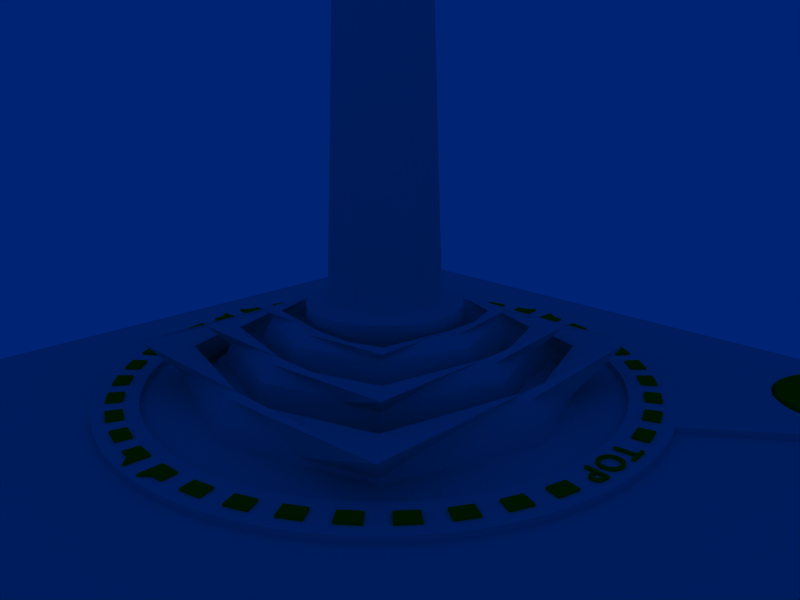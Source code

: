 # Source: atari-2600-joystick.blend  (saved by Blender 2.35.0; exported with 4.5.12 LTS)
import bpy
from mathutils import Matrix  # noqa: F401  (used for matrix-valued properties, if any)

bpy.ops.wm.read_factory_settings(use_empty=True)
scene = bpy.context.scene
scene.name = '1'

# ---- collections
col_collection_1 = bpy.data.collections.new('Collection 1'); scene.collection.children.link(col_collection_1)

# ---- materials (node trees are filled in below, after node groups)
mat_material = bpy.data.materials.new('Material')
mat_material.alpha_threshold = 0.0
mat_material.preview_render_type = 'FLAT'
mat_material.diffuse_color = (1.0, 0.5442, 0.0, 1.0)
mat_material.roughness = 0.5
mat_material.line_color = (0.0, 0.0, 0.0, 1.0)

# ---- material node trees

# ---- world
world_world = bpy.data.worlds.new('World'); scene.world = world_world
world_world.color = (9.098e-05, 0.1385, 0.455)
world_world.use_sun_shadow = False
world_world.sun_shadow_jitter_overblur = 0.0
world_world.cycles.sampling_method = 'MANUAL'
world_world.cycles.sample_map_resolution = 256

# ---- cameras
cam_camera = bpy.data.cameras.new('Camera')
cam_camera.passepartout_alpha = 0.2
cam_camera.clip_end = 100.0
cam_camera.lens = 35.0
cam_camera.ortho_scale = 7.314
cam_camera.show_passepartout = False
cam_camera.show_safe_areas = True
cam_camera.dof.focus_distance = 0.0
cam_camera.dof.aperture_fstop = 128.0

# ---- meshes
me_plane_008 = bpy.data.meshes.new('Plane.008')
me_plane_008.from_pydata([(5.132, 5.09, -1.378), (5.132, -5.173, -1.378), (-5.132, -5.173, -1.378), (-5.132, 5.09, -1.378), (4.098, 4.057, -1.273), (4.098, -4.14, -1.273), (-4.098, -4.14, -1.273), (-4.098, 4.057, -1.273), (-4.098, 4.057, -4.347), (-4.098, -4.14, -4.347), (4.098, -4.14, -4.347), (4.098, 4.057, -4.347), (-5.132, 5.09, -4.242), (-5.132, -5.173, -4.242), (5.132, -5.173, -4.242), (5.132, 5.09, -4.242)], [], [(1, 5, 6, 2), (0, 4, 5, 1), (2, 6, 7, 3), (0, 3, 7, 4), (6, 7, 8, 9), (7, 4, 11, 8), (4, 5, 10, 11), (5, 6, 9, 10), (2, 3, 12, 13), (3, 0, 15, 12), (0, 1, 14, 15), (1, 2, 13, 14), (14, 10, 9, 13), (15, 11, 10, 14), (13, 9, 8, 12), (15, 12, 8, 11)])
me_plane_008.use_remesh_preserve_volume = False
me_plane_008.use_remesh_preserve_attributes = False
me_plane_008.use_mirror_vertex_groups = False
me_plane_008.update()
me_plane_007 = bpy.data.meshes.new('Plane.007')
me_plane_007.from_pydata([(4.05, 4.05, -0.87), (4.05, -4.05, -0.87), (-4.05, -4.05, -0.87), (-4.05, 4.05, -0.87), (3.0, 3.0, -0.875), (3.0, -3.0, -0.875), (-3.0, -3.0, -0.875), (-3.0, 3.0, -0.875), (-3.0, 3.0, -3.125), (-3.0, -3.0, -3.125), (3.0, -3.0, -3.125), (3.0, 3.0, -3.125), (-4.05, 4.05, -3.13), (-4.05, -4.05, -3.13), (4.05, -4.05, -3.13), (4.05, 4.05, -3.13)], [], [(1, 5, 6, 2), (0, 4, 5, 1), (2, 6, 7, 3), (0, 3, 7, 4), (6, 7, 8, 9), (7, 4, 11, 8), (4, 5, 10, 11), (5, 6, 9, 10), (2, 3, 12, 13), (3, 0, 15, 12), (0, 1, 14, 15), (1, 2, 13, 14), (14, 10, 9, 13), (15, 11, 10, 14), (13, 9, 8, 12), (15, 12, 8, 11)])
me_plane_007.use_remesh_preserve_volume = False
me_plane_007.use_remesh_preserve_attributes = False
me_plane_007.use_mirror_vertex_groups = False
me_plane_007.update()
me_plane_006 = bpy.data.meshes.new('Plane.006')
me_plane_006.from_pydata([(3.0, 3.0, -0.2), (3.0, -3.0, -0.2), (-3.0, -3.0, -0.2), (-3.0, 3.0, -0.2), (2.0, 2.0, -0.25), (2.0, -2.0, -0.25), (-2.0, -2.0, -0.25), (-2.0, 2.0, -0.25), (-2.0, 2.0, -1.75), (-2.0, -2.0, -1.75), (2.0, -2.0, -1.75), (2.0, 2.0, -1.75), (-3.0, 3.0, -1.8), (-3.0, -3.0, -1.8), (3.0, -3.0, -1.8), (3.0, 3.0, -1.8)], [], [(1, 5, 6, 2), (0, 4, 5, 1), (2, 6, 7, 3), (0, 3, 7, 4), (6, 7, 8, 9), (7, 4, 11, 8), (4, 5, 10, 11), (5, 6, 9, 10), (2, 3, 12, 13), (3, 0, 15, 12), (0, 1, 14, 15), (1, 2, 13, 14), (14, 10, 9, 13), (15, 11, 10, 14), (13, 9, 8, 12), (15, 12, 8, 11)])
me_plane_006.use_remesh_preserve_volume = False
me_plane_006.use_remesh_preserve_attributes = False
me_plane_006.use_mirror_vertex_groups = False
me_plane_006.update()
me_mesh_002 = bpy.data.meshes.new('Mesh.002')
me_mesh_002.from_pydata([(5.876, -0.4988, 0.2), (5.356, -0.4523, 0.2), (5.349, -0.5271, 0.2), (5.574, -0.5472, 0.2), (5.567, -0.625, 0.2), (5.567, -0.6803, 0.2), (5.578, -0.7258, 0.2), (5.597, -0.7617, 0.2), (5.625, -0.7881, 0.2), (5.658, -0.8053, 0.2), (5.697, -0.8134, 0.2), (5.737, -0.8126, 0.2), (5.774, -0.8025, 0.2), (5.806, -0.7827, 0.2), (5.833, -0.7529, 0.2), (5.851, -0.7125, 0.2), (5.861, -0.6612, 0.2), (5.802, -0.5675, 0.2), (5.794, -0.6553, 0.2), (5.788, -0.6851, 0.2), (5.777, -0.7073, 0.2), (5.763, -0.7227, 0.2), (5.745, -0.7322, 0.2), (5.726, -0.7365, 0.2), (5.707, -0.7367, 0.2), (5.683, -0.7316, 0.2), (5.664, -0.7214, 0.2), (5.649, -0.7064, 0.2), (5.639, -0.6872, 0.2), (5.634, -0.6642, 0.2), (5.634, -0.6378, 0.2), (5.641, -0.5532, 0.2), (5.898, 0.3614, 0.2), (5.86, 0.7963, 0.2), (5.793, 0.7904, 0.2), (5.808, 0.6103, 0.2), (5.355, 0.5707, 0.2), (5.362, 0.496, 0.2), (5.815, 0.5356, 0.2), (5.831, 0.3555, 0.2), (5.613, 0.2498, 0.2), (5.544, 0.241, 0.2), (5.48, 0.2155, 0.2), (5.426, 0.1745, 0.2), (5.383, 0.1192, 0.2), (5.355, 0.05099, 0.2), (5.345, -0.02896, 0.2), (5.355, -0.1113, 0.2), (5.383, -0.1809, 0.2), (5.426, -0.2366, 0.2), (5.481, -0.2776, 0.2), (5.544, -0.3029, 0.2), (5.613, -0.3116, 0.2), (5.683, -0.3027, 0.2), (5.747, -0.277, 0.2), (5.801, -0.2357, 0.2), (5.844, -0.18, 0.2), (5.871, -0.1111, 0.2), (5.881, -0.0305, 0.2), (5.871, 0.04904, 0.2), (5.843, 0.1174, 0.2), (5.801, 0.1731, 0.2), (5.747, 0.2147, 0.2), (5.683, 0.2408, 0.2), (5.613, 0.1725, 0.2), (5.667, 0.1655, 0.2), (5.715, 0.1457, 0.2), (5.755, 0.1146, 0.2), (5.786, 0.07386, 0.2), (5.805, 0.02496, 0.2), (5.812, -0.0305, 0.2), (5.805, -0.08627, 0.2), (5.786, -0.1354, 0.2), (5.755, -0.1763, 0.2), (5.715, -0.2074, 0.2), (5.667, -0.2273, 0.2), (5.613, -0.2342, 0.2), (5.558, -0.2273, 0.2), (5.51, -0.2074, 0.2), (5.47, -0.1763, 0.2), (5.44, -0.1354, 0.2), (5.42, -0.08627, 0.2), (5.414, -0.0305, 0.2), (5.42, 0.02496, 0.2), (5.44, 0.07386, 0.2), (5.47, 0.1146, 0.2), (5.51, 0.1457, 0.2), (5.558, 0.1655, 0.2), (3.439, 4.984, 0.2), (3.818, 4.66, 0.2), (4.17, 4.307, 0.2), (4.493, 3.927, 0.2), (4.786, 3.523, 0.2), (5.046, 3.098, 0.2), (5.272, 2.653, 0.2), (5.463, 2.192, 0.2), (5.616, 1.717, 0.2), (5.732, 1.232, 0.2), (5.729, -1.247, 0.2), (5.612, -1.731, 0.2), (5.458, -2.206, 0.2), (5.266, -2.666, 0.2), (5.039, -3.11, 0.2), (4.778, -3.535, 0.2), (4.484, -3.939, 0.2), (4.16, -4.318, 0.2), (3.807, -4.67, 0.2), (3.427, -4.993, 0.2), (3.023, -5.286, 0.2), (2.598, -5.546, 0.2), (2.153, -5.772, 0.2), (1.692, -5.963, 0.2), (1.217, -6.116, 0.2), (0.7322, -6.232, 0.2), (0.2395, -6.31, 0.2), (-0.2478, -6.534, 0.2), (-0.7701, -6.544, 0.2), (-1.254, -6.308, 0.2), (-1.747, -6.229, 0.2), (-2.231, -6.112, 0.2), (-2.706, -5.958, 0.2), (-3.166, -5.766, 0.2), (-3.61, -5.539, 0.2), (-4.035, -5.278, 0.2), (-4.439, -4.984, 0.2), (-4.818, -4.66, 0.2), (-5.17, -4.307, 0.2), (-5.493, -3.927, 0.2), (-5.786, -3.523, 0.2), (-6.046, -3.098, 0.2), (-6.272, -2.653, 0.2), (-6.463, -2.192, 0.2), (-6.616, -1.717, 0.2), (-6.732, -1.232, 0.2), (-6.81, -0.7395, 0.2), (-7.029, -0.2405, 0.2), (-7.027, 0.26, 0.2), (-6.808, 0.7539, 0.2), (-6.729, 1.247, 0.2), (-6.612, 1.731, 0.2), (-6.458, 2.206, 0.2), (-6.266, 2.666, 0.2), (-6.039, 3.11, 0.2), (-5.778, 3.535, 0.2), (-5.484, 3.939, 0.2), (-5.16, 4.318, 0.2), (-4.807, 4.67, 0.2), (-4.427, 4.993, 0.2), (-4.023, 5.286, 0.2), (-3.598, 5.546, 0.2), (-3.153, 5.772, 0.2), (-2.692, 5.963, 0.2), (-2.217, 6.116, 0.2), (-1.732, 6.232, 0.2), (-1.239, 6.31, 0.2), (-0.7752, 6.524, 0.2), (-0.2269, 6.515, 0.2), (0.2539, 6.308, 0.2), (0.7465, 6.229, 0.2), (1.231, 6.112, 0.2), (1.706, 5.958, 0.2), (2.166, 5.766, 0.2), (2.61, 5.539, 0.2), (3.035, 5.278, 0.2), (2.835, 4.979, 0.2), (2.434, 5.225, 0.2), (2.015, 5.439, 0.2), (1.581, 5.62, 0.2), (1.133, 5.766, 0.2), (0.6758, 5.876, 0.2), (0.2112, 5.95, 0.2), (-0.2579, 5.988, 0.2), (-0.7284, 5.988, 0.2), (-1.198, 5.952, 0.2), (-1.662, 5.879, 0.2), (-2.12, 5.769, 0.2), (-2.568, 5.625, 0.2), (-3.003, 5.445, 0.2), (-3.422, 5.232, 0.2), (-3.824, 4.986, 0.2), (-4.205, 4.71, 0.2), (-4.563, 4.405, 0.2), (-4.896, 4.073, 0.2), (-5.202, 3.715, 0.2), (-5.479, 3.335, 0.2), (-5.725, 2.934, 0.2), (-5.939, 2.515, 0.2), (-6.12, 2.081, 0.2), (-6.266, 1.633, 0.2), (-6.376, 1.176, 0.2), (-6.45, 0.7112, 0.2), (-6.488, 0.2421, 0.2), (-6.488, -0.2284, 0.2), (-6.452, -0.6975, 0.2), (-6.379, -1.162, 0.2), (-6.269, -1.62, 0.2), (-6.125, -2.068, 0.2), (-5.945, -2.503, 0.2), (-5.732, -2.922, 0.2), (-5.486, -3.324, 0.2), (-5.21, -3.705, 0.2), (-4.905, -4.063, 0.2), (-4.573, -4.396, 0.2), (-4.215, -4.702, 0.2), (-3.835, -4.979, 0.2), (-3.434, -5.225, 0.2), (-3.015, -5.439, 0.2), (-2.581, -5.62, 0.2), (-2.133, -5.766, 0.2), (-1.676, -5.876, 0.2), (-1.211, -5.95, 0.2), (-0.7421, -5.988, 0.2), (-0.2716, -5.988, 0.2), (0.1975, -5.952, 0.2), (0.6624, -5.879, 0.2), (1.12, -5.769, 0.2), (1.568, -5.625, 0.2), (2.003, -5.445, 0.2), (2.422, -5.232, 0.2), (2.824, -4.986, 0.2), (3.205, -4.71, 0.2), (3.563, -4.405, 0.2), (3.896, -4.073, 0.2), (4.202, -3.715, 0.2), (4.479, -3.335, 0.2), (4.725, -2.934, 0.2), (4.939, -2.515, 0.2), (5.12, -2.081, 0.2), (5.266, -1.633, 0.2), (5.376, -1.176, 0.2), (5.379, 1.162, 0.2), (5.269, 1.62, 0.2), (5.125, 2.068, 0.2), (4.945, 2.503, 0.2), (4.732, 2.922, 0.2), (4.486, 3.324, 0.2), (4.21, 3.705, 0.2), (3.905, 4.063, 0.2), (3.573, 4.396, 0.2), (3.215, 4.702, 0.2), (-0.9908, 6.329, 0.2), (0.005303, 6.328, 0.2), (-0.009191, -6.329, 0.2), (-1.005, -6.328, 0.2), (-6.829, -0.4908, 0.2), (-6.828, 0.5053, 0.2), (-6.828, 0.5053, -4.619e-07), (-6.829, -0.4908, -4.619e-07), (-1.005, -6.328, -4.619e-07), (-0.009191, -6.329, -4.619e-07), (0.005303, 6.328, -4.619e-07), (-0.9908, 6.329, -4.619e-07), (3.215, 4.702, -4.619e-07), (3.573, 4.396, -4.619e-07), (3.905, 4.063, -4.619e-07), (4.21, 3.705, -4.619e-07), (4.486, 3.324, -4.619e-07), (4.732, 2.922, -4.619e-07), (4.945, 2.503, -4.619e-07), (5.125, 2.068, -4.619e-07), (5.269, 1.62, -4.619e-07), (5.379, 1.162, -4.619e-07), (5.376, -1.176, -4.619e-07), (5.266, -1.633, -4.619e-07), (5.12, -2.081, -4.619e-07), (4.939, -2.515, -4.619e-07), (4.725, -2.934, -4.619e-07), (4.479, -3.335, -4.619e-07), (4.202, -3.715, -4.619e-07), (3.896, -4.073, -4.619e-07), (3.563, -4.405, -4.619e-07), (3.205, -4.71, -4.619e-07), (2.824, -4.986, -4.619e-07), (2.422, -5.232, -4.619e-07), (2.003, -5.445, -4.619e-07), (1.568, -5.625, -4.619e-07), (1.12, -5.769, -4.619e-07), (0.6624, -5.879, -4.619e-07), (0.1975, -5.952, -4.619e-07), (-0.2716, -5.988, -4.619e-07), (-0.7421, -5.988, -4.619e-07), (-1.211, -5.95, -4.619e-07), (-1.676, -5.876, -4.619e-07), (-2.133, -5.766, -4.619e-07), (-2.581, -5.62, -4.619e-07), (-3.015, -5.439, -4.619e-07), (-3.434, -5.225, -4.619e-07), (-3.835, -4.979, -4.619e-07), (-4.215, -4.702, -4.619e-07), (-4.573, -4.396, -4.619e-07), (-4.905, -4.063, -4.619e-07), (-5.21, -3.705, -4.619e-07), (-5.486, -3.324, -4.619e-07), (-5.732, -2.922, -4.619e-07), (-5.945, -2.503, -4.619e-07), (-6.125, -2.068, -4.619e-07), (-6.269, -1.62, -4.619e-07), (-6.379, -1.162, -4.619e-07), (-6.452, -0.6975, -4.619e-07), (-6.488, -0.2284, -4.619e-07), (-6.488, 0.2421, -4.619e-07), (-6.45, 0.7112, -4.619e-07), (-6.376, 1.176, -4.619e-07), (-6.266, 1.633, -4.619e-07), (-6.12, 2.081, -4.619e-07), (-5.939, 2.515, -4.619e-07), (-5.725, 2.934, -4.619e-07), (-5.479, 3.335, -4.619e-07), (-5.202, 3.715, -4.619e-07), (-4.896, 4.073, -4.619e-07), (-4.563, 4.405, -4.619e-07), (-4.205, 4.71, -4.619e-07), (-3.824, 4.986, -4.619e-07), (-3.422, 5.232, -4.619e-07), (-3.003, 5.445, -4.619e-07), (-2.568, 5.625, -4.619e-07), (-2.12, 5.769, -4.619e-07), (-1.662, 5.879, -4.619e-07), (-1.198, 5.952, -4.619e-07), (-0.7284, 5.988, -4.619e-07), (-0.2579, 5.988, -4.619e-07), (0.2112, 5.95, -4.619e-07), (0.6758, 5.876, -4.619e-07), (1.133, 5.766, -4.619e-07), (1.581, 5.62, -4.619e-07), (2.015, 5.439, -4.619e-07), (2.434, 5.225, -4.619e-07), (2.835, 4.979, -4.619e-07), (3.035, 5.278, -4.619e-07), (2.61, 5.539, -4.619e-07), (2.166, 5.766, -4.619e-07), (1.706, 5.958, -4.619e-07), (1.231, 6.112, -4.619e-07), (0.7465, 6.229, -4.619e-07), (0.2539, 6.308, -4.619e-07), (-0.2269, 6.515, -4.619e-07), (-0.7752, 6.524, -4.619e-07), (-1.239, 6.31, -4.619e-07), (-1.732, 6.232, -4.619e-07), (-2.217, 6.116, -4.619e-07), (-2.692, 5.963, -4.619e-07), (-3.153, 5.772, -4.619e-07), (-3.598, 5.546, -4.619e-07), (-4.023, 5.286, -4.619e-07), (-4.427, 4.993, -4.619e-07), (-4.807, 4.67, -4.619e-07), (-5.16, 4.318, -4.619e-07), (-5.484, 3.939, -4.619e-07), (-5.778, 3.535, -4.619e-07), (-6.039, 3.11, -4.619e-07), (-6.266, 2.666, -4.619e-07), (-6.458, 2.206, -4.619e-07), (-6.612, 1.731, -4.619e-07), (-6.729, 1.247, -4.619e-07), (-6.808, 0.7539, -4.619e-07), (-7.027, 0.26, -4.619e-07), (-7.029, -0.2405, -4.619e-07), (-6.81, -0.7395, -4.619e-07), (-6.732, -1.232, -4.619e-07), (-6.616, -1.717, -4.619e-07), (-6.463, -2.192, -4.619e-07), (-6.272, -2.653, -4.619e-07), (-6.046, -3.098, -4.619e-07), (-5.786, -3.523, -4.619e-07), (-5.493, -3.927, -4.619e-07), (-5.17, -4.307, -4.619e-07), (-4.818, -4.66, -4.619e-07), (-4.439, -4.984, -4.619e-07), (-4.035, -5.278, -4.619e-07), (-3.61, -5.539, -4.619e-07), (-3.166, -5.766, -4.619e-07), (-2.706, -5.958, -4.619e-07), (-2.231, -6.112, -4.619e-07), (-1.747, -6.229, -4.619e-07), (-1.254, -6.308, -4.619e-07), (-0.7701, -6.544, -4.619e-07), (-0.2478, -6.534, -4.619e-07), (0.2395, -6.31, -4.619e-07), (0.7322, -6.232, -4.619e-07), (1.217, -6.116, -4.619e-07), (1.692, -5.963, -4.619e-07), (2.153, -5.772, -4.619e-07), (2.598, -5.546, -4.619e-07), (3.023, -5.286, -4.619e-07), (3.427, -4.993, -4.619e-07), (3.807, -4.67, -4.619e-07), (4.16, -4.318, -4.619e-07), (4.484, -3.939, -4.619e-07), (4.778, -3.535, -4.619e-07), (5.039, -3.11, -4.619e-07), (5.266, -2.666, -4.619e-07), (5.458, -2.206, -4.619e-07), (5.612, -1.731, -4.619e-07), (5.729, -1.247, -4.619e-07), (5.732, 1.232, -4.619e-07), (5.616, 1.717, -4.619e-07), (5.463, 2.192, -4.619e-07), (5.272, 2.653, -4.619e-07), (5.046, 3.098, -4.619e-07), (4.786, 3.523, -4.619e-07), (4.493, 3.927, -4.619e-07), (4.17, 4.307, -4.619e-07), (3.818, 4.66, -4.619e-07), (3.439, 4.984, -4.619e-07), (5.558, 0.1655, -4.321e-07), (5.51, 0.1457, -4.321e-07), (5.47, 0.1146, -4.321e-07), (5.44, 0.07386, -4.321e-07), (5.42, 0.02496, -4.321e-07), (5.414, -0.0305, -4.321e-07), (5.42, -0.08627, -4.321e-07), (5.44, -0.1354, -4.321e-07), (5.47, -0.1763, -4.321e-07), (5.51, -0.2074, -4.321e-07), (5.558, -0.2273, -4.321e-07), (5.613, -0.2342, -4.321e-07), (5.667, -0.2273, -4.321e-07), (5.715, -0.2074, -4.321e-07), (5.755, -0.1763, -4.321e-07), (5.786, -0.1354, -4.321e-07), (5.805, -0.08627, -4.321e-07), (5.812, -0.0305, -4.321e-07), (5.805, 0.02496, -4.321e-07), (5.786, 0.07386, -4.321e-07), (5.755, 0.1146, -4.321e-07), (5.715, 0.1457, -4.321e-07), (5.667, 0.1655, -4.321e-07), (5.613, 0.1725, -4.321e-07), (5.683, 0.2408, -4.321e-07), (5.747, 0.2147, -4.321e-07), (5.801, 0.1731, -4.321e-07), (5.843, 0.1174, -4.321e-07), (5.871, 0.04904, -4.321e-07), (5.881, -0.0305, -4.321e-07), (5.871, -0.1111, -4.321e-07), (5.844, -0.18, -4.321e-07), (5.801, -0.2357, -4.321e-07), (5.747, -0.277, -4.321e-07), (5.683, -0.3027, -4.321e-07), (5.613, -0.3116, -4.321e-07), (5.544, -0.3029, -4.321e-07), (5.481, -0.2776, -4.321e-07), (5.426, -0.2366, -4.321e-07), (5.383, -0.1809, -4.321e-07), (5.355, -0.1113, -4.321e-07), (5.345, -0.02896, -4.321e-07), (5.355, 0.05099, -4.321e-07), (5.383, 0.1192, -4.321e-07), (5.426, 0.1745, -4.321e-07), (5.48, 0.2155, -4.321e-07), (5.544, 0.241, -4.321e-07), (5.613, 0.2498, -4.321e-07), (5.831, 0.3555, -4.321e-07), (5.815, 0.5356, -4.321e-07), (5.362, 0.496, -4.321e-07), (5.355, 0.5707, -4.321e-07), (5.808, 0.6103, -4.321e-07), (5.793, 0.7904, -4.321e-07), (5.86, 0.7963, -4.321e-07), (5.898, 0.3614, -4.321e-07), (5.641, -0.5532, -4.321e-07), (5.634, -0.6378, -4.321e-07), (5.634, -0.6642, -4.321e-07), (5.639, -0.6872, -4.321e-07), (5.649, -0.7064, -4.321e-07), (5.664, -0.7214, -4.321e-07), (5.683, -0.7316, -4.321e-07), (5.707, -0.7367, -4.321e-07), (5.726, -0.7365, -4.321e-07), (5.745, -0.7322, -4.321e-07), (5.763, -0.7227, -4.321e-07), (5.777, -0.7073, -4.321e-07), (5.788, -0.6851, -4.321e-07), (5.794, -0.6553, -4.321e-07), (5.802, -0.5675, -4.321e-07), (5.861, -0.6612, -4.321e-07), (5.851, -0.7125, -4.321e-07), (5.833, -0.7529, -4.321e-07), (5.806, -0.7827, -4.321e-07), (5.774, -0.8025, -4.321e-07), (5.737, -0.8126, -4.321e-07), (5.697, -0.8134, -4.321e-07), (5.658, -0.8053, -4.321e-07), (5.625, -0.7881, -4.321e-07), (5.597, -0.7617, -4.321e-07), (5.578, -0.7258, -4.321e-07), (5.567, -0.6803, -4.321e-07), (5.567, -0.625, -4.321e-07), (5.574, -0.5472, -4.321e-07), (5.349, -0.5271, -4.321e-07), (5.356, -0.4523, -4.321e-07), (5.876, -0.4988, -4.321e-07)], [], [(35, 34, 39), (38, 35, 39), (1, 3, 2), (32, 38, 39), (33, 34, 35), (32, 33, 35, 38), (35, 36, 37, 38), (63, 40, 64, 65), (40, 41, 87, 64), (62, 63, 65, 66), (42, 86, 87, 41), (42, 43, 85, 86), (43, 44, 84, 85), (44, 45, 83, 84), (45, 46, 82, 83), (46, 47, 81, 82), (47, 48, 80, 81), (48, 49, 79, 80), (49, 50, 78, 79), (50, 51, 77, 78), (51, 52, 76, 77), (52, 53, 75, 76), (53, 54, 74, 75), (54, 55, 73, 74), (55, 56, 72, 73), (56, 57, 71, 72), (57, 58, 70, 71), (58, 59, 69, 70), (59, 60, 68, 69), (60, 61, 67, 68), (61, 62, 66, 67), (0, 31, 17), (0, 1, 3, 31), (3, 4, 30, 31), (4, 5, 29, 30), (5, 6, 28, 29), (6, 7, 27, 28), (7, 8, 26, 27), (9, 25, 26, 8), (0, 17, 18, 16), (14, 15, 19, 20), (15, 16, 18, 19), (13, 14, 20, 21), (12, 13, 21, 22), (11, 12, 22, 23), (11, 23, 24, 10), (10, 24, 25, 9), (96, 231, 230, 97), (94, 233, 232, 95), (92, 235, 234, 93), (170, 157, 241), (158, 169, 168, 159), (160, 167, 166, 161), (162, 165, 164, 163), (88, 239, 238, 89), (90, 237, 236, 91), (172, 155, 240), (152, 175, 174, 153), (150, 177, 176, 151), (148, 179, 178, 149), (146, 181, 180, 147), (144, 183, 182, 145), (142, 185, 184, 143), (140, 187, 186, 141), (138, 189, 188, 139), (190, 137, 245), (192, 135, 244), (132, 195, 194, 133), (130, 197, 196, 131), (128, 199, 198, 129), (126, 201, 200, 127), (124, 203, 202, 125), (122, 205, 204, 123), (120, 207, 206, 121), (118, 209, 208, 119), (210, 117, 243), (212, 115, 242), (112, 215, 214, 113), (110, 217, 216, 111), (108, 219, 218, 109), (106, 221, 220, 107), (104, 223, 222, 105), (102, 225, 224, 103), (100, 227, 226, 101), (98, 229, 228, 99), (240, 154, 173), (240, 173, 172), (241, 156, 171), (241, 171, 170), (242, 114, 213), (242, 213, 212), (243, 116, 211), (243, 211, 210), (244, 134, 193), (244, 193, 192), (245, 136, 191), (245, 191, 190), (190, 191, 300, 301), (191, 136, 355, 300), (136, 245, 246, 355), (192, 193, 298, 299), (193, 134, 357, 298), (134, 244, 247, 357), (210, 211, 280, 281), (211, 116, 375, 280), (116, 243, 248, 375), (212, 213, 278, 279), (213, 114, 377, 278), (114, 242, 249, 377), (170, 171, 320, 321), (171, 156, 335, 320), (156, 241, 250, 335), (172, 173, 318, 319), (173, 154, 337, 318), (154, 240, 251, 337), (98, 99, 392, 393), (99, 228, 263, 392), (228, 229, 262, 263), (229, 98, 393, 262), (100, 101, 390, 391), (101, 226, 265, 390), (226, 227, 264, 265), (227, 100, 391, 264), (102, 103, 388, 389), (103, 224, 267, 388), (224, 225, 266, 267), (225, 102, 389, 266), (104, 105, 386, 387), (105, 222, 269, 386), (222, 223, 268, 269), (223, 104, 387, 268), (106, 107, 384, 385), (107, 220, 271, 384), (220, 221, 270, 271), (221, 106, 385, 270), (108, 109, 382, 383), (109, 218, 273, 382), (218, 219, 272, 273), (219, 108, 383, 272), (110, 111, 380, 381), (111, 216, 275, 380), (216, 217, 274, 275), (217, 110, 381, 274), (112, 113, 378, 379), (113, 214, 277, 378), (214, 215, 276, 277), (215, 112, 379, 276), (242, 115, 376, 249), (115, 212, 279, 376), (243, 117, 374, 248), (117, 210, 281, 374), (118, 119, 372, 373), (119, 208, 283, 372), (208, 209, 282, 283), (209, 118, 373, 282), (120, 121, 370, 371), (121, 206, 285, 370), (206, 207, 284, 285), (207, 120, 371, 284), (122, 123, 368, 369), (123, 204, 287, 368), (204, 205, 286, 287), (205, 122, 369, 286), (124, 125, 366, 367), (125, 202, 289, 366), (202, 203, 288, 289), (203, 124, 367, 288), (126, 127, 364, 365), (127, 200, 291, 364), (200, 201, 290, 291), (201, 126, 365, 290), (128, 129, 362, 363), (129, 198, 293, 362), (198, 199, 292, 293), (199, 128, 363, 292), (130, 131, 360, 361), (131, 196, 295, 360), (196, 197, 294, 295), (197, 130, 361, 294), (132, 133, 358, 359), (133, 194, 297, 358), (194, 195, 296, 297), (195, 132, 359, 296), (244, 135, 356, 247), (135, 192, 299, 356), (245, 137, 354, 246), (137, 190, 301, 354), (138, 139, 352, 353), (139, 188, 303, 352), (188, 189, 302, 303), (189, 138, 353, 302), (140, 141, 350, 351), (141, 186, 305, 350), (186, 187, 304, 305), (187, 140, 351, 304), (142, 143, 348, 349), (143, 184, 307, 348), (184, 185, 306, 307), (185, 142, 349, 306), (144, 145, 346, 347), (145, 182, 309, 346), (182, 183, 308, 309), (183, 144, 347, 308), (146, 147, 344, 345), (147, 180, 311, 344), (180, 181, 310, 311), (181, 146, 345, 310), (148, 149, 342, 343), (149, 178, 313, 342), (178, 179, 312, 313), (179, 148, 343, 312), (150, 151, 340, 341), (151, 176, 315, 340), (176, 177, 314, 315), (177, 150, 341, 314), (152, 153, 338, 339), (153, 174, 317, 338), (174, 175, 316, 317), (175, 152, 339, 316), (240, 155, 336, 251), (155, 172, 319, 336), (90, 91, 400, 401), (91, 236, 255, 400), (236, 237, 254, 255), (237, 90, 401, 254), (88, 89, 402, 403), (89, 238, 253, 402), (238, 239, 252, 253), (239, 88, 403, 252), (162, 163, 328, 329), (163, 164, 327, 328), (164, 165, 326, 327), (165, 162, 329, 326), (160, 161, 330, 331), (161, 166, 325, 330), (166, 167, 324, 325), (167, 160, 331, 324), (158, 159, 332, 333), (159, 168, 323, 332), (168, 169, 322, 323), (169, 158, 333, 322), (241, 157, 334, 250), (157, 170, 321, 334), (92, 93, 398, 399), (93, 234, 257, 398), (234, 235, 256, 257), (235, 92, 399, 256), (94, 95, 396, 397), (95, 232, 259, 396), (232, 233, 258, 259), (233, 94, 397, 258), (96, 97, 394, 395), (97, 230, 261, 394), (230, 231, 260, 261), (231, 96, 395, 260), (10, 9, 482, 481), (25, 24, 467, 466), (11, 10, 481, 480), (24, 23, 468, 467), (23, 22, 469, 468), (12, 11, 480, 479), (22, 21, 470, 469), (13, 12, 479, 478), (21, 20, 471, 470), (14, 13, 478, 477), (19, 18, 473, 472), (16, 15, 476, 475), (20, 19, 472, 471), (15, 14, 477, 476), (0, 16, 475, 491), (18, 17, 474, 473), (9, 8, 483, 482), (26, 25, 466, 465), (27, 26, 465, 464), (8, 7, 484, 483), (28, 27, 464, 463), (7, 6, 485, 484), (29, 28, 463, 462), (6, 5, 486, 485), (30, 29, 462, 461), (5, 4, 487, 486), (31, 30, 461, 460), (4, 3, 488, 487), (1, 0, 491, 490), (17, 31, 460, 474), (67, 66, 425, 424), (62, 61, 430, 429), (68, 67, 424, 423), (61, 60, 431, 430), (69, 68, 423, 422), (60, 59, 432, 431), (70, 69, 422, 421), (59, 58, 433, 432), (71, 70, 421, 420), (58, 57, 434, 433), (72, 71, 420, 419), (57, 56, 435, 434), (73, 72, 419, 418), (56, 55, 436, 435), (74, 73, 418, 417), (55, 54, 437, 436), (75, 74, 417, 416), (54, 53, 438, 437), (76, 75, 416, 415), (53, 52, 439, 438), (77, 76, 415, 414), (52, 51, 440, 439), (78, 77, 414, 413), (51, 50, 441, 440), (79, 78, 413, 412), (50, 49, 442, 441), (80, 79, 412, 411), (49, 48, 443, 442), (81, 80, 411, 410), (48, 47, 444, 443), (82, 81, 410, 409), (47, 46, 445, 444), (83, 82, 409, 408), (46, 45, 446, 445), (84, 83, 408, 407), (45, 44, 447, 446), (85, 84, 407, 406), (44, 43, 448, 447), (86, 85, 406, 405), (43, 42, 449, 448), (42, 41, 450, 449), (87, 86, 405, 404), (66, 65, 426, 425), (63, 62, 429, 428), (64, 87, 404, 427), (41, 40, 451, 450), (65, 64, 427, 426), (40, 63, 428, 451), (38, 37, 454, 453), (37, 36, 455, 454), (36, 35, 456, 455), (33, 32, 459, 458), (34, 33, 458, 457), (32, 39, 452, 459), (1, 2, 489, 490), (2, 3, 488, 489), (39, 34, 457, 452), (456, 457, 452), (453, 456, 452), (490, 488, 489), (459, 453, 452), (458, 457, 456), (459, 458, 456, 453), (456, 455, 454, 453), (428, 451, 427, 426), (451, 450, 404, 427), (429, 428, 426, 425), (449, 405, 404, 450), (449, 448, 406, 405), (448, 447, 407, 406), (447, 446, 408, 407), (446, 445, 409, 408), (445, 444, 410, 409), (444, 443, 411, 410), (443, 442, 412, 411), (442, 441, 413, 412), (441, 440, 414, 413), (440, 439, 415, 414), (439, 438, 416, 415), (438, 437, 417, 416), (437, 436, 418, 417), (436, 435, 419, 418), (435, 434, 420, 419), (434, 433, 421, 420), (433, 432, 422, 421), (432, 431, 423, 422), (431, 430, 424, 423), (430, 429, 425, 424), (491, 460, 474), (491, 490, 488, 460), (488, 487, 461, 460), (487, 486, 462, 461), (486, 485, 463, 462), (485, 484, 464, 463), (484, 483, 465, 464), (482, 466, 465, 483), (491, 474, 473, 475), (477, 476, 472, 471), (476, 475, 473, 472), (478, 477, 471, 470), (479, 478, 470, 469), (480, 479, 469, 468), (480, 468, 467, 481), (481, 467, 466, 482), (395, 260, 261, 394), (397, 258, 259, 396), (399, 256, 257, 398), (321, 334, 250), (333, 322, 323, 332), (331, 324, 325, 330), (329, 326, 327, 328), (403, 252, 253, 402), (401, 254, 255, 400), (319, 336, 251), (339, 316, 317, 338), (341, 314, 315, 340), (343, 312, 313, 342), (345, 310, 311, 344), (347, 308, 309, 346), (349, 306, 307, 348), (351, 304, 305, 350), (353, 302, 303, 352), (301, 354, 246), (299, 356, 247), (359, 296, 297, 358), (361, 294, 295, 360), (363, 292, 293, 362), (365, 290, 291, 364), (367, 288, 289, 366), (369, 286, 287, 368), (371, 284, 285, 370), (373, 282, 283, 372), (281, 374, 248), (279, 376, 249), (379, 276, 277, 378), (381, 274, 275, 380), (383, 272, 273, 382), (385, 270, 271, 384), (387, 268, 269, 386), (389, 266, 267, 388), (391, 264, 265, 390), (393, 262, 263, 392), (251, 337, 318), (251, 318, 319), (250, 335, 320), (250, 320, 321), (249, 377, 278), (249, 278, 279), (248, 375, 280), (248, 280, 281), (247, 357, 298), (247, 298, 299), (246, 355, 300), (246, 300, 301)])
me_mesh_002.materials.append(mat_material)
me_mesh_002.use_remesh_preserve_volume = False
me_mesh_002.use_remesh_preserve_attributes = False
me_mesh_002.use_mirror_vertex_groups = False
me_mesh_002.update()
me_circle_004 = bpy.data.meshes.new('Circle.004')
me_circle_004.from_pydata([(8.718, 7.068, 0.0), (8.836, 6.933, 0.0), (8.935, 6.784, 0.0), (9.014, 6.624, 0.0), (9.072, 6.454, 0.0), (9.107, 6.279, 0.0), (9.119, 6.1, 0.0), (9.107, 5.921, 0.0), (9.072, 5.746, 0.0), (9.014, 5.576, 0.0), (8.935, 5.416, 0.0), (8.836, 5.267, 0.0), (8.718, 5.132, 0.0), (8.583, 5.014, 0.0), (8.434, 4.915, 0.0), (8.274, 4.836, 0.0), (8.104, 4.778, 0.0), (7.929, 4.743, 0.0), (7.75, 4.731, 0.0), (7.571, 4.743, 0.0), (7.396, 4.778, 0.0), (7.226, 4.836, 0.0), (7.066, 4.915, 0.0), (6.917, 5.014, 0.0), (6.782, 5.132, 0.0), (6.664, 5.267, 0.0), (6.565, 5.416, 0.0), (6.486, 5.576, 0.0), (6.428, 5.746, 0.0), (6.393, 5.921, 0.0), (6.381, 6.1, 0.0), (6.393, 6.279, 0.0), (6.428, 6.454, 0.0), (6.486, 6.624, 0.0), (6.565, 6.784, 0.0), (6.664, 6.933, 0.0), (6.782, 7.068, 0.0), (6.917, 7.186, 0.0), (7.066, 7.285, 0.0), (7.226, 7.364, 0.0), (7.396, 7.422, 0.0), (7.571, 7.457, 0.0), (7.75, 7.469, 0.0), (7.929, 7.457, 0.0), (8.104, 7.422, 0.0), (8.274, 7.364, 0.0), (8.434, 7.285, 0.0), (8.583, 7.186, 0.0), (8.565, 7.162, 0.2), (8.419, 7.259, 0.2), (8.262, 7.337, 0.2), (8.096, 7.393, 0.2), (7.925, 7.427, 0.2), (7.75, 7.438, 0.2), (7.575, 7.427, 0.2), (7.404, 7.393, 0.2), (7.238, 7.337, 0.2), (7.081, 7.259, 0.2), (6.935, 7.162, 0.2), (6.804, 7.046, 0.2), (6.688, 6.915, 0.2), (6.591, 6.769, 0.2), (6.513, 6.612, 0.2), (6.457, 6.446, 0.2), (6.423, 6.275, 0.2), (6.412, 6.1, 0.2), (6.423, 5.925, 0.2), (6.457, 5.754, 0.2), (6.513, 5.588, 0.2), (6.591, 5.431, 0.2), (6.688, 5.285, 0.2), (6.804, 5.154, 0.2), (6.935, 5.038, 0.2), (7.081, 4.941, 0.2), (7.238, 4.863, 0.2), (7.404, 4.807, 0.2), (7.575, 4.773, 0.2), (7.75, 4.762, 0.2), (7.925, 4.773, 0.2), (8.096, 4.807, 0.2), (8.262, 4.863, 0.2), (8.419, 4.941, 0.2), (8.565, 5.038, 0.2), (8.696, 5.154, 0.2), (8.812, 5.285, 0.2), (8.909, 5.431, 0.2), (8.987, 5.588, 0.2), (9.043, 5.754, 0.2), (9.077, 5.925, 0.2), (9.088, 6.1, 0.2), (9.077, 6.275, 0.2), (9.043, 6.446, 0.2), (8.987, 6.612, 0.2), (8.909, 6.769, 0.2), (8.812, 6.915, 0.2), (8.696, 7.046, 0.2), (8.673, 7.023, 0.23), (8.786, 6.895, 0.23), (8.881, 6.753, 0.23), (8.956, 6.6, 0.23), (9.011, 6.438, 0.23), (9.044, 6.27, 0.23), (9.056, 6.1, 0.23), (9.044, 5.93, 0.23), (9.011, 5.762, 0.23), (8.956, 5.6, 0.23), (8.881, 5.447, 0.23), (8.786, 5.305, 0.23), (8.673, 5.177, 0.23), (8.545, 5.064, 0.23), (8.403, 4.969, 0.23), (8.25, 4.894, 0.23), (8.088, 4.839, 0.23), (7.92, 4.806, 0.23), (7.75, 4.794, 0.23), (7.58, 4.806, 0.23), (7.412, 4.839, 0.23), (7.25, 4.894, 0.23), (7.097, 4.969, 0.23), (6.955, 5.064, 0.23), (6.827, 5.177, 0.23), (6.714, 5.305, 0.23), (6.619, 5.447, 0.23), (6.544, 5.6, 0.23), (6.489, 5.762, 0.23), (6.456, 5.93, 0.23), (6.444, 6.1, 0.23), (6.456, 6.27, 0.23), (6.489, 6.438, 0.23), (6.544, 6.6, 0.23), (6.619, 6.753, 0.23), (6.714, 6.895, 0.23), (6.827, 7.023, 0.23), (6.955, 7.136, 0.23), (7.097, 7.231, 0.23), (7.25, 7.306, 0.23), (7.412, 7.361, 0.23), (7.58, 7.394, 0.23), (7.75, 7.406, 0.23), (7.92, 7.394, 0.23), (8.088, 7.361, 0.23), (8.25, 7.306, 0.23), (8.403, 7.231, 0.23), (8.545, 7.136, 0.23), (8.513, 7.094, 0.23), (8.376, 7.185, 0.23), (8.229, 7.257, 0.23), (8.074, 7.31, 0.23), (7.913, 7.342, 0.23), (7.75, 7.353, 0.23), (7.587, 7.342, 0.23), (7.426, 7.31, 0.23), (7.271, 7.257, 0.23), (7.124, 7.185, 0.23), (6.987, 7.094, 0.23), (6.864, 6.986, 0.23), (6.756, 6.863, 0.23), (6.665, 6.726, 0.23), (6.593, 6.579, 0.23), (6.54, 6.424, 0.23), (6.508, 6.263, 0.23), (6.497, 6.1, 0.23), (6.508, 5.937, 0.23), (6.54, 5.776, 0.23), (6.593, 5.621, 0.23), (6.665, 5.474, 0.23), (6.756, 5.337, 0.23), (6.864, 5.214, 0.23), (6.987, 5.106, 0.23), (7.124, 5.015, 0.23), (7.271, 4.943, 0.23), (7.426, 4.89, 0.23), (7.587, 4.858, 0.23), (7.75, 4.847, 0.23), (7.913, 4.858, 0.23), (8.074, 4.89, 0.23), (8.229, 4.943, 0.23), (8.376, 5.015, 0.23), (8.513, 5.106, 0.23), (8.636, 5.214, 0.23), (8.744, 5.337, 0.23), (8.835, 5.474, 0.23), (8.907, 5.621, 0.23), (8.96, 5.776, 0.23), (8.992, 5.937, 0.23), (9.003, 6.1, 0.23), (8.992, 6.263, 0.23), (8.96, 6.424, 0.23), (8.907, 6.579, 0.23), (8.835, 6.726, 0.23), (8.744, 6.863, 0.23), (8.636, 6.986, 0.23), (8.201, 6.551, 0.1), (8.256, 6.488, 0.1), (8.302, 6.419, 0.1), (8.339, 6.344, 0.1), (8.366, 6.265, 0.1), (8.382, 6.183, 0.1), (8.387, 6.1, 0.1), (8.382, 6.017, 0.1), (8.366, 5.935, 0.1), (8.339, 5.856, 0.1), (8.302, 5.781, 0.1), (8.256, 5.712, 0.1), (8.201, 5.649, 0.1), (8.138, 5.594, 0.1), (8.069, 5.548, 0.1), (7.994, 5.511, 0.1), (7.915, 5.484, 0.1), (7.833, 5.468, 0.1), (7.75, 5.463, 0.1), (7.667, 5.468, 0.1), (7.585, 5.484, 0.1), (7.506, 5.511, 0.1), (7.431, 5.548, 0.1), (7.362, 5.594, 0.1), (7.299, 5.649, 0.1), (7.244, 5.712, 0.1), (7.198, 5.781, 0.1), (7.161, 5.856, 0.1), (7.134, 5.935, 0.1), (7.118, 6.017, 0.1), (7.113, 6.1, 0.1), (7.118, 6.183, 0.1), (7.134, 6.265, 0.1), (7.161, 6.344, 0.1), (7.198, 6.419, 0.1), (7.244, 6.488, 0.1), (7.299, 6.551, 0.1), (7.362, 6.606, 0.1), (7.431, 6.652, 0.1), (7.506, 6.689, 0.1), (7.585, 6.716, 0.1), (7.667, 6.732, 0.1), (7.75, 6.737, 0.1), (7.833, 6.732, 0.1), (7.915, 6.716, 0.1), (7.994, 6.689, 0.1), (8.069, 6.652, 0.1), (8.138, 6.606, 0.1), (7.75, 6.1, 0.1)], [], [(0, 47, 48, 95), (47, 46, 49, 48), (46, 45, 50, 49), (45, 44, 51, 50), (44, 43, 52, 51), (43, 42, 53, 52), (42, 41, 54, 53), (41, 40, 55, 54), (40, 39, 56, 55), (39, 38, 57, 56), (38, 37, 58, 57), (37, 36, 59, 58), (36, 35, 60, 59), (35, 34, 61, 60), (34, 33, 62, 61), (33, 32, 63, 62), (32, 31, 64, 63), (31, 30, 65, 64), (30, 29, 66, 65), (29, 28, 67, 66), (28, 27, 68, 67), (27, 26, 69, 68), (26, 25, 70, 69), (25, 24, 71, 70), (24, 23, 72, 71), (23, 22, 73, 72), (22, 21, 74, 73), (21, 20, 75, 74), (20, 19, 76, 75), (19, 18, 77, 76), (18, 17, 78, 77), (17, 16, 79, 78), (16, 15, 80, 79), (15, 14, 81, 80), (14, 13, 82, 81), (13, 12, 83, 82), (12, 11, 84, 83), (11, 10, 85, 84), (10, 9, 86, 85), (9, 8, 87, 86), (8, 7, 88, 87), (7, 6, 89, 88), (6, 5, 90, 89), (5, 4, 91, 90), (4, 3, 92, 91), (3, 2, 93, 92), (2, 1, 94, 93), (1, 0, 95, 94), (94, 95, 96, 97), (93, 94, 97, 98), (92, 93, 98, 99), (91, 92, 99, 100), (90, 91, 100, 101), (89, 90, 101, 102), (88, 89, 102, 103), (87, 88, 103, 104), (86, 87, 104, 105), (85, 86, 105, 106), (84, 85, 106, 107), (83, 84, 107, 108), (82, 83, 108, 109), (81, 82, 109, 110), (80, 81, 110, 111), (79, 80, 111, 112), (78, 79, 112, 113), (77, 78, 113, 114), (76, 77, 114, 115), (75, 76, 115, 116), (74, 75, 116, 117), (73, 74, 117, 118), (72, 73, 118, 119), (71, 72, 119, 120), (70, 71, 120, 121), (69, 70, 121, 122), (68, 69, 122, 123), (67, 68, 123, 124), (66, 67, 124, 125), (65, 66, 125, 126), (64, 65, 126, 127), (63, 64, 127, 128), (62, 63, 128, 129), (61, 62, 129, 130), (60, 61, 130, 131), (59, 60, 131, 132), (58, 59, 132, 133), (57, 58, 133, 134), (56, 57, 134, 135), (55, 56, 135, 136), (54, 55, 136, 137), (53, 54, 137, 138), (52, 53, 138, 139), (51, 52, 139, 140), (50, 51, 140, 141), (49, 50, 141, 142), (48, 49, 142, 143), (95, 48, 143, 96), (96, 143, 144, 191), (143, 142, 145, 144), (142, 141, 146, 145), (141, 140, 147, 146), (140, 139, 148, 147), (139, 138, 149, 148), (138, 137, 150, 149), (137, 136, 151, 150), (136, 135, 152, 151), (135, 134, 153, 152), (134, 133, 154, 153), (133, 132, 155, 154), (132, 131, 156, 155), (131, 130, 157, 156), (130, 129, 158, 157), (129, 128, 159, 158), (128, 127, 160, 159), (127, 126, 161, 160), (126, 125, 162, 161), (125, 124, 163, 162), (124, 123, 164, 163), (123, 122, 165, 164), (122, 121, 166, 165), (121, 120, 167, 166), (120, 119, 168, 167), (119, 118, 169, 168), (118, 117, 170, 169), (117, 116, 171, 170), (116, 115, 172, 171), (115, 114, 173, 172), (114, 113, 174, 173), (113, 112, 175, 174), (112, 111, 176, 175), (111, 110, 177, 176), (110, 109, 178, 177), (109, 108, 179, 178), (108, 107, 180, 179), (107, 106, 181, 180), (106, 105, 182, 181), (105, 104, 183, 182), (104, 103, 184, 183), (103, 102, 185, 184), (102, 101, 186, 185), (101, 100, 187, 186), (100, 99, 188, 187), (99, 98, 189, 188), (98, 97, 190, 189), (97, 96, 191, 190), (190, 191, 192, 193), (189, 190, 193, 194), (188, 189, 194, 195), (187, 188, 195, 196), (186, 187, 196, 197), (185, 186, 197, 198), (184, 185, 198, 199), (183, 184, 199, 200), (182, 183, 200, 201), (181, 182, 201, 202), (180, 181, 202, 203), (179, 180, 203, 204), (178, 179, 204, 205), (177, 178, 205, 206), (176, 177, 206, 207), (175, 176, 207, 208), (174, 175, 208, 209), (173, 174, 209, 210), (172, 173, 210, 211), (171, 172, 211, 212), (170, 171, 212, 213), (169, 170, 213, 214), (168, 169, 214, 215), (167, 168, 215, 216), (166, 167, 216, 217), (165, 166, 217, 218), (164, 165, 218, 219), (163, 164, 219, 220), (162, 163, 220, 221), (161, 162, 221, 222), (160, 161, 222, 223), (159, 160, 223, 224), (158, 159, 224, 225), (157, 158, 225, 226), (156, 157, 226, 227), (155, 156, 227, 228), (154, 155, 228, 229), (153, 154, 229, 230), (152, 153, 230, 231), (151, 152, 231, 232), (150, 151, 232, 233), (149, 150, 233, 234), (148, 149, 234, 235), (147, 148, 235, 236), (146, 147, 236, 237), (145, 146, 237, 238), (144, 145, 238, 239), (191, 144, 239, 192), (192, 239, 240), (239, 238, 240), (238, 237, 240), (237, 236, 240), (236, 235, 240), (235, 234, 240), (234, 233, 240), (233, 232, 240), (232, 231, 240), (231, 230, 240), (230, 229, 240), (229, 228, 240), (228, 227, 240), (227, 226, 240), (226, 225, 240), (225, 224, 240), (224, 223, 240), (223, 222, 240), (222, 221, 240), (221, 220, 240), (220, 219, 240), (219, 218, 240), (218, 217, 240), (217, 216, 240), (216, 215, 240), (215, 214, 240), (214, 213, 240), (213, 212, 240), (212, 211, 240), (211, 210, 240), (210, 209, 240), (209, 208, 240), (208, 207, 240), (207, 206, 240), (206, 205, 240), (205, 204, 240), (204, 203, 240), (203, 202, 240), (202, 201, 240), (201, 200, 240), (200, 199, 240), (199, 198, 240), (198, 197, 240), (197, 196, 240), (196, 195, 240), (195, 194, 240), (194, 193, 240), (193, 192, 240)])
me_circle_004.materials.append(mat_material)
me_circle_004.use_remesh_preserve_volume = False
me_circle_004.use_remesh_preserve_attributes = False
me_circle_004.use_mirror_vertex_groups = False
me_circle_004.update()
me_circle_003 = bpy.data.meshes.new('Circle.003')
me_circle_003.from_pydata([(9.05, 7.4, 0.0), (9.279, 7.121, 0.0), (9.449, 6.804, 0.0), (9.553, 6.459, 0.0), (9.588, 6.1, 0.0), (9.553, 5.741, 0.0), (9.449, 5.396, 0.0), (9.279, 5.079, 0.0), (9.05, 4.8, 0.0), (6.729, 7.629, 0.0), (7.046, 7.799, 0.0), (7.391, 7.903, 0.0), (7.75, 7.938, 0.0), (8.109, 7.903, 0.0), (8.454, 7.799, 0.0), (8.771, 7.629, 0.0), (5.754, 2.252, 0.0), (5.883, 1.854, 0.0), (5.987, 1.45, 0.0), (6.065, 1.04, 0.0), (6.117, 0.6255, 0.0), (6.144, 0.2088, 0.0), (6.144, -0.2088, 0.0), (6.117, -0.6255, 0.0), (6.065, -1.04, 0.0), (5.987, -1.45, 0.0), (5.883, -1.854, 0.0), (5.754, -2.252, 0.0), (5.6, -2.64, 0.0), (5.422, -3.018, 0.0), (5.221, -3.384, 0.0), (4.997, -3.736, 0.0), (4.752, -4.074, 0.0), (4.486, -4.396, 0.0), (4.2, -4.7, 0.0), (3.896, -4.986, 0.0), (3.574, -5.252, 0.0), (3.236, -5.497, 0.0), (2.883, -5.721, 0.0), (2.518, -5.922, 0.0), (2.14, -6.1, 0.0), (1.752, -6.254, 0.0), (1.354, -6.383, 0.0), (0.9499, -6.487, 0.0), (0.5398, -6.565, 0.0), (0.1255, -6.617, 0.0), (-0.2912, -6.644, 0.0), (-0.7088, -6.644, 0.0), (-1.126, -6.617, 0.0), (-1.54, -6.565, 0.0), (-1.95, -6.487, 0.0), (-2.354, -6.383, 0.0), (-2.752, -6.254, 0.0), (-3.14, -6.1, 0.0), (-3.518, -5.922, 0.0), (-3.884, -5.721, 0.0), (-4.236, -5.497, 0.0), (-4.574, -5.252, 0.0), (-4.896, -4.986, 0.0), (-5.2, -4.7, 0.0), (-5.486, -4.396, 0.0), (-5.752, -4.074, 0.0), (-5.997, -3.736, 0.0), (-6.221, -3.383, 0.0), (-6.422, -3.018, 0.0), (-6.6, -2.64, 0.0), (-6.754, -2.252, 0.0), (-6.883, -1.854, 0.0), (-6.987, -1.45, 0.0), (-7.065, -1.04, 0.0), (-7.117, -0.6255, 0.0), (-7.144, -0.2088, 0.0), (-7.144, 0.2088, 0.0), (-7.117, 0.6255, 0.0), (-7.065, 1.04, 0.0), (-6.987, 1.45, 0.0), (-6.883, 1.854, 0.0), (-6.754, 2.252, 0.0), (-6.6, 2.64, 0.0), (-6.422, 3.018, 0.0), (-6.221, 3.384, 0.0), (-5.997, 3.736, 0.0), (-5.752, 4.074, 0.0), (-5.486, 4.396, 0.0), (-5.2, 4.7, 0.0), (-4.896, 4.986, 0.0), (-4.574, 5.252, 0.0), (-4.236, 5.497, 0.0), (-3.883, 5.721, 0.0), (-3.518, 5.922, 0.0), (-3.14, 6.1, 0.0), (-2.752, 6.254, 0.0), (-2.354, 6.383, 0.0), (-1.95, 6.487, 0.0), (-1.54, 6.565, 0.0), (-1.126, 6.617, 0.0), (-0.7088, 6.644, 0.0), (-0.2912, 6.644, 0.0), (0.1255, 6.617, 0.0), (0.5398, 6.565, 0.0), (0.95, 6.487, 0.0), (1.354, 6.383, 0.0), (1.752, 6.254, 0.0), (2.14, 6.1, 0.0), (2.518, 5.922, 0.0), (2.884, 5.721, 0.0), (3.236, 5.497, 0.0), (3.574, 5.252, 0.0), (3.574, 5.252, 0.15), (3.236, 5.497, 0.15), (2.884, 5.721, 0.15), (2.518, 5.922, 0.15), (2.14, 6.1, 0.15), (1.752, 6.254, 0.15), (1.354, 6.383, 0.15), (0.95, 6.487, 0.15), (0.5398, 6.565, 0.15), (0.1255, 6.617, 0.15), (-0.2912, 6.644, 0.15), (-0.7088, 6.644, 0.15), (-1.126, 6.617, 0.15), (-1.54, 6.565, 0.15), (-1.95, 6.487, 0.15), (-2.354, 6.383, 0.15), (-2.752, 6.254, 0.15), (-3.14, 6.1, 0.15), (-3.518, 5.922, 0.15), (-3.883, 5.721, 0.15), (-4.236, 5.497, 0.15), (-4.574, 5.252, 0.15), (-4.896, 4.986, 0.15), (-5.2, 4.7, 0.15), (-5.486, 4.396, 0.15), (-5.752, 4.074, 0.15), (-5.997, 3.736, 0.15), (-6.221, 3.384, 0.15), (-6.422, 3.018, 0.15), (-6.6, 2.64, 0.15), (-6.754, 2.252, 0.15), (-6.883, 1.854, 0.15), (-6.987, 1.45, 0.15), (-7.065, 1.04, 0.15), (-7.117, 0.6255, 0.15), (-7.144, 0.2088, 0.15), (-7.144, -0.2088, 0.15), (-7.117, -0.6255, 0.15), (-7.065, -1.04, 0.15), (-6.987, -1.45, 0.15), (-6.883, -1.854, 0.15), (-6.754, -2.252, 0.15), (-6.6, -2.64, 0.15), (-6.422, -3.018, 0.15), (-6.221, -3.383, 0.15), (-5.997, -3.736, 0.15), (-5.752, -4.074, 0.15), (-5.486, -4.396, 0.15), (-5.2, -4.7, 0.15), (-4.896, -4.986, 0.15), (-4.574, -5.252, 0.15), (-4.236, -5.497, 0.15), (-3.884, -5.721, 0.15), (-3.518, -5.922, 0.15), (-3.14, -6.1, 0.15), (-2.752, -6.254, 0.15), (-2.354, -6.383, 0.15), (-1.95, -6.487, 0.15), (-1.54, -6.565, 0.15), (-1.126, -6.617, 0.15), (-0.7088, -6.644, 0.15), (-0.2912, -6.644, 0.15), (0.1255, -6.617, 0.15), (0.5398, -6.565, 0.15), (0.9499, -6.487, 0.15), (1.354, -6.383, 0.15), (1.752, -6.254, 0.15), (2.14, -6.1, 0.15), (2.518, -5.922, 0.15), (2.883, -5.721, 0.15), (3.236, -5.497, 0.15), (3.574, -5.252, 0.15), (3.896, -4.986, 0.15), (4.2, -4.7, 0.15), (4.486, -4.396, 0.15), (4.752, -4.074, 0.15), (4.997, -3.736, 0.15), (5.221, -3.384, 0.15), (5.422, -3.018, 0.15), (5.6, -2.64, 0.15), (5.754, -2.252, 0.15), (5.883, -1.854, 0.15), (5.987, -1.45, 0.15), (6.065, -1.04, 0.15), (6.117, -0.6255, 0.15), (6.144, -0.2088, 0.15), (6.144, 0.2088, 0.15), (6.117, 0.6255, 0.15), (6.065, 1.04, 0.15), (5.987, 1.45, 0.15), (5.883, 1.854, 0.15), (5.754, 2.252, 0.15), (8.771, 7.629, 0.15), (8.454, 7.799, 0.15), (8.109, 7.903, 0.15), (7.75, 7.938, 0.15), (7.391, 7.903, 0.15), (7.046, 7.799, 0.15), (6.729, 7.629, 0.15), (9.05, 4.8, 0.15), (9.279, 5.079, 0.15), (9.449, 5.396, 0.15), (9.553, 5.741, 0.15), (9.588, 6.1, 0.15), (9.553, 6.459, 0.15), (9.449, 6.804, 0.15), (9.279, 7.121, 0.15), (9.05, 7.4, 0.15), (8.75, 7.1, 0.15), (8.926, 6.886, 0.15), (9.057, 6.641, 0.15), (9.137, 6.376, 0.15), (9.164, 6.1, 0.15), (9.137, 5.824, 0.15), (9.057, 5.559, 0.15), (8.926, 5.314, 0.15), (8.75, 5.1, 0.15), (8.536, 4.924, 0.15), (8.291, 4.793, 0.15), (8.026, 4.713, 0.15), (7.75, 4.686, 0.15), (7.474, 4.713, 0.15), (7.209, 4.793, 0.15), (6.964, 4.924, 0.15), (6.75, 5.1, 0.15), (6.574, 5.314, 0.15), (6.443, 5.559, 0.15), (6.363, 5.824, 0.15), (6.336, 6.1, 0.15), (6.363, 6.376, 0.15), (6.443, 6.641, 0.15), (6.574, 6.886, 0.15), (6.75, 7.1, 0.15), (6.964, 7.276, 0.15), (7.209, 7.407, 0.15), (7.474, 7.487, 0.15), (7.75, 7.514, 0.15), (8.026, 7.487, 0.15), (8.291, 7.407, 0.15), (8.536, 7.276, 0.15), (3.489, 3.989, 0.15), (3.732, 3.731, 0.15), (3.958, 3.458, 0.15), (4.166, 3.171, 0.15), (4.356, 2.872, 0.15), (4.527, 2.561, 0.15), (4.677, 2.241, 0.15), (4.808, 1.911, 0.15), (4.917, 1.574, 0.15), (5.006, 1.231, 0.15), (5.072, 0.8825, 0.15), (5.116, 0.5309, 0.15), (5.139, 0.1772, 0.15), (5.139, -0.1772, 0.15), (5.116, -0.5309, 0.15), (5.072, -0.8825, 0.15), (5.006, -1.231, 0.15), (4.917, -1.574, 0.15), (4.808, -1.911, 0.15), (4.677, -2.241, 0.15), (4.527, -2.561, 0.15), (4.356, -2.872, 0.15), (4.166, -3.171, 0.15), (3.958, -3.458, 0.15), (3.732, -3.731, 0.15), (3.489, -3.989, 0.15), (3.231, -4.232, 0.15), (2.958, -4.458, 0.15), (2.671, -4.666, 0.15), (2.372, -4.856, 0.15), (2.061, -5.027, 0.15), (1.74, -5.178, 0.15), (1.411, -5.308, 0.15), (1.074, -5.417, 0.15), (0.7306, -5.506, 0.15), (0.3825, -5.572, 0.15), (0.0309, -5.616, 0.15), (-0.3228, -5.639, 0.15), (-0.6772, -5.639, 0.15), (-1.031, -5.616, 0.15), (-1.383, -5.572, 0.15), (-1.731, -5.506, 0.15), (-2.074, -5.417, 0.15), (-2.411, -5.308, 0.15), (-2.741, -5.177, 0.15), (-3.061, -5.027, 0.15), (-3.372, -4.856, 0.15), (-3.671, -4.666, 0.15), (-3.958, -4.458, 0.15), (-4.231, -4.232, 0.15), (-4.489, -3.989, 0.15), (-4.732, -3.731, 0.15), (-4.958, -3.458, 0.15), (-5.166, -3.171, 0.15), (-5.356, -2.872, 0.15), (-5.527, -2.561, 0.15), (-5.678, -2.24, 0.15), (-5.808, -1.911, 0.15), (-5.917, -1.574, 0.15), (-6.006, -1.231, 0.15), (-6.072, -0.8825, 0.15), (-6.116, -0.5309, 0.15), (-6.139, -0.1772, 0.15), (-6.139, 0.1772, 0.15), (-6.116, 0.5309, 0.15), (-6.072, 0.8825, 0.15), (-6.006, 1.231, 0.15), (-5.917, 1.574, 0.15), (-5.808, 1.911, 0.15), (-5.677, 2.241, 0.15), (-5.527, 2.561, 0.15), (-5.356, 2.872, 0.15), (-5.166, 3.171, 0.15), (-4.958, 3.458, 0.15), (-4.732, 3.731, 0.15), (-4.489, 3.989, 0.15), (-4.231, 4.232, 0.15), (-3.958, 4.458, 0.15), (-3.671, 4.666, 0.15), (-3.372, 4.856, 0.15), (-3.061, 5.027, 0.15), (-2.74, 5.178, 0.15), (-2.411, 5.308, 0.15), (-2.074, 5.417, 0.15), (-1.731, 5.506, 0.15), (-1.383, 5.572, 0.15), (-1.031, 5.616, 0.15), (-0.6772, 5.639, 0.15), (-0.3228, 5.639, 0.15), (0.03092, 5.616, 0.15), (0.3825, 5.572, 0.15), (0.7307, 5.506, 0.15), (1.074, 5.417, 0.15), (1.411, 5.308, 0.15), (1.741, 5.177, 0.15), (2.061, 5.027, 0.15), (2.372, 4.856, 0.15), (2.671, 4.666, 0.15), (2.958, 4.458, 0.15), (3.231, 4.232, 0.15), (5.151, 6.44, 0.15), (4.363, 5.846, 0.15), (5.94, 7.034, 0.15), (6.334, 7.332, 0.15), (6.137, 7.183, 0.15), (7.402, 3.526, 0.15), (6.578, 2.889, 0.15), (8.226, 4.163, 0.15), (8.638, 4.481, 0.15), (7.402, 3.526, 0.0), (8.226, 4.163, 0.0), (8.638, 4.481, 0.0), (6.578, 2.889, 0.0), (8.432, 4.322, 0.15), (8.432, 4.322, 0.0), (5.151, 6.44, 0.0), (4.363, 5.846, 0.0), (5.94, 7.034, 0.0), (6.334, 7.332, 0.0), (6.137, 7.183, 0.0), (5.209, 3.002, 0.15), (4.936, 3.377, 0.15), (4.119, 4.502, 0.15), (4.391, 4.127, 0.15), (8.504, 7.228, -4.47e-08), (8.269, 7.354, -4.47e-08), (8.015, 7.431, -4.47e-08), (7.75, 7.457, -4.47e-08), (7.485, 7.431, -4.47e-08), (7.231, 7.354, -4.47e-08), (6.996, 7.228, -4.47e-08), (6.791, 7.059, -4.47e-08), (6.622, 6.854, -4.47e-08), (6.496, 6.619, -4.47e-08), (6.419, 6.365, -4.47e-08), (6.393, 6.1, -4.47e-08), (6.419, 5.835, -4.47e-08), (6.496, 5.581, -4.47e-08), (6.622, 5.346, -4.47e-08), (6.791, 5.141, -4.47e-08), (6.996, 4.972, -4.47e-08), (7.231, 4.846, -4.47e-08), (7.485, 4.769, -4.47e-08), (7.75, 4.743, -4.47e-08), (8.015, 4.769, -4.47e-08), (8.269, 4.846, -4.47e-08), (8.504, 4.972, -4.47e-08), (8.709, 5.141, -4.47e-08), (8.878, 5.346, -4.47e-08), (9.004, 5.581, -4.47e-08), (9.081, 5.835, -4.47e-08), (9.107, 6.1, -4.47e-08), (9.081, 6.365, -4.47e-08), (9.004, 6.619, -4.47e-08), (8.878, 6.854, -4.47e-08), (8.709, 7.059, -4.47e-08), (3.231, 4.232, 1.49e-07), (2.958, 4.458, 1.49e-07), (2.671, 4.666, 1.49e-07), (2.372, 4.856, 1.49e-07), (2.061, 5.027, 1.49e-07), (1.741, 5.177, 1.49e-07), (1.411, 5.308, 1.49e-07), (1.074, 5.417, 1.49e-07), (0.7307, 5.506, 1.49e-07), (0.3825, 5.572, 1.49e-07), (0.03092, 5.616, 1.49e-07), (-0.3228, 5.639, 1.49e-07), (-0.6772, 5.639, 1.49e-07), (-1.031, 5.616, 1.49e-07), (-1.383, 5.572, 1.49e-07), (-1.731, 5.506, 1.49e-07), (-2.074, 5.417, 1.49e-07), (-2.411, 5.308, 1.49e-07), (-2.74, 5.178, 1.49e-07), (-3.061, 5.027, 1.49e-07), (-3.372, 4.856, 1.49e-07), (-3.671, 4.666, 1.49e-07), (-3.958, 4.458, 1.49e-07), (-4.231, 4.232, 1.49e-07), (-4.489, 3.989, 1.49e-07), (-4.732, 3.731, 1.49e-07), (-4.958, 3.458, 1.49e-07), (-5.166, 3.171, 1.49e-07), (-5.356, 2.872, 1.49e-07), (-5.527, 2.561, 1.49e-07), (-5.677, 2.241, 1.49e-07), (-5.808, 1.911, 1.49e-07), (-5.917, 1.574, 1.49e-07), (-6.006, 1.231, 1.49e-07), (-6.072, 0.8825, 1.49e-07), (-6.116, 0.5309, 1.49e-07), (-6.139, 0.1772, 1.49e-07), (-6.139, -0.1772, 1.49e-07), (-6.116, -0.5309, 1.49e-07), (-6.072, -0.8825, 1.49e-07), (-6.006, -1.231, 1.49e-07), (-5.917, -1.574, 1.49e-07), (-5.808, -1.911, 1.49e-07), (-5.678, -2.24, 1.49e-07), (-5.527, -2.561, 1.49e-07), (-5.356, -2.872, 1.49e-07), (-5.166, -3.171, 1.49e-07), (-4.958, -3.458, 1.49e-07), (-4.732, -3.731, 1.49e-07), (-4.489, -3.989, 1.49e-07), (-4.231, -4.232, 1.49e-07), (-3.958, -4.458, 1.49e-07), (-3.671, -4.666, 1.49e-07), (-3.372, -4.856, 1.49e-07), (-3.061, -5.027, 1.49e-07), (-2.741, -5.177, 1.49e-07), (-2.411, -5.308, 1.49e-07), (-2.074, -5.417, 1.49e-07), (-1.731, -5.506, 1.49e-07), (-1.383, -5.572, 1.49e-07), (-1.031, -5.616, 1.49e-07), (-0.6772, -5.639, 1.49e-07), (-0.3228, -5.639, 1.49e-07), (0.0309, -5.616, 1.49e-07), (0.3825, -5.572, 1.49e-07), (0.7306, -5.506, 1.49e-07), (1.074, -5.417, 1.49e-07), (1.411, -5.308, 1.49e-07), (1.74, -5.178, 1.49e-07), (2.061, -5.027, 1.49e-07), (2.372, -4.856, 1.49e-07), (2.671, -4.666, 1.49e-07), (2.958, -4.458, 1.49e-07), (3.231, -4.232, 1.49e-07), (3.489, -3.989, 1.49e-07), (3.732, -3.731, 1.49e-07), (3.958, -3.458, 1.49e-07), (4.166, -3.171, 1.49e-07), (4.356, -2.872, 1.49e-07), (4.527, -2.561, 1.49e-07), (4.677, -2.241, 1.49e-07), (4.808, -1.911, 1.49e-07), (4.917, -1.574, 1.49e-07), (5.006, -1.231, 1.49e-07), (5.072, -0.8825, 1.49e-07), (5.116, -0.5309, 1.49e-07), (5.139, -0.1772, 1.49e-07), (5.139, 0.1772, 1.49e-07), (5.116, 0.5309, 1.49e-07), (5.072, 0.8825, 1.49e-07), (5.006, 1.231, 1.49e-07), (4.917, 1.574, 1.49e-07), (4.808, 1.911, 1.49e-07), (4.677, 2.241, 1.49e-07), (4.527, 2.561, 1.49e-07), (4.356, 2.872, 1.49e-07), (4.166, 3.171, 1.49e-07), (3.958, 3.458, 1.49e-07), (3.732, 3.731, 1.49e-07), (3.489, 3.989, 1.49e-07)], [], [(107, 106, 109, 108), (106, 105, 110, 109), (105, 104, 111, 110), (104, 103, 112, 111), (103, 102, 113, 112), (102, 101, 114, 113), (101, 100, 115, 114), (100, 99, 116, 115), (99, 98, 117, 116), (97, 98, 117, 118), (97, 96, 119, 118), (96, 95, 120, 119), (95, 94, 121, 120), (94, 93, 122, 121), (93, 92, 123, 122), (92, 91, 124, 123), (91, 90, 125, 124), (90, 89, 126, 125), (89, 88, 127, 126), (88, 87, 128, 127), (87, 86, 129, 128), (86, 85, 130, 129), (85, 84, 131, 130), (84, 83, 132, 131), (83, 82, 133, 132), (82, 81, 134, 133), (81, 80, 135, 134), (80, 79, 136, 135), (79, 78, 137, 136), (78, 77, 138, 137), (76, 77, 138, 139), (76, 75, 140, 139), (75, 74, 141, 140), (74, 73, 142, 141), (73, 72, 143, 142), (72, 71, 144, 143), (71, 70, 145, 144), (69, 70, 145, 146), (69, 68, 147, 146), (68, 67, 148, 147), (67, 66, 149, 148), (66, 65, 150, 149), (65, 64, 151, 150), (64, 63, 152, 151), (63, 62, 153, 152), (62, 61, 154, 153), (61, 60, 155, 154), (60, 59, 156, 155), (59, 58, 157, 156), (58, 57, 158, 157), (56, 57, 158, 159), (56, 55, 160, 159), (55, 54, 161, 160), (54, 53, 162, 161), (53, 52, 163, 162), (52, 51, 164, 163), (51, 50, 165, 164), (50, 49, 166, 165), (49, 48, 167, 166), (48, 47, 168, 167), (47, 46, 169, 168), (45, 46, 169, 170), (45, 44, 171, 170), (44, 43, 172, 171), (43, 42, 173, 172), (42, 41, 174, 173), (41, 40, 175, 174), (40, 39, 176, 175), (39, 38, 177, 176), (38, 37, 178, 177), (37, 36, 179, 178), (35, 36, 179, 180), (35, 34, 181, 180), (34, 33, 182, 181), (33, 32, 183, 182), (32, 31, 184, 183), (31, 30, 185, 184), (30, 29, 186, 185), (29, 28, 187, 186), (28, 27, 188, 187), (27, 26, 189, 188), (26, 25, 190, 189), (25, 24, 191, 190), (24, 23, 192, 191), (23, 22, 193, 192), (22, 21, 194, 193), (21, 20, 195, 194), (19, 20, 195, 196), (19, 18, 197, 196), (17, 18, 197, 198), (17, 16, 199, 198), (15, 0, 215, 200), (15, 14, 201, 200), (14, 13, 202, 201), (13, 12, 203, 202), (12, 11, 204, 203), (10, 11, 204, 205), (10, 9, 206, 205), (8, 7, 208, 207), (7, 6, 209, 208), (5, 6, 209, 210), (5, 4, 211, 210), (4, 3, 212, 211), (3, 2, 213, 212), (1, 2, 213, 214), (1, 0, 215, 214), (214, 215, 216, 217), (200, 247, 216, 215), (200, 201, 246, 247), (213, 214, 217, 218), (212, 213, 218, 219), (211, 212, 219, 220), (201, 202, 245, 246), (202, 203, 244, 245), (205, 206, 241, 242), (204, 205, 242, 243), (203, 204, 243, 244), (210, 211, 220, 221), (209, 210, 221, 222), (208, 209, 222, 223), (207, 208, 223, 224), (108, 109, 345, 346), (109, 110, 344, 345), (110, 111, 343, 344), (111, 112, 342, 343), (112, 113, 341, 342), (113, 114, 340, 341), (114, 115, 339, 340), (115, 116, 338, 339), (116, 117, 337, 338), (117, 118, 336, 337), (118, 119, 335, 336), (119, 120, 334, 335), (120, 121, 333, 334), (121, 122, 332, 333), (122, 123, 331, 332), (123, 124, 330, 331), (206, 351, 240, 241), (239, 240, 351, 352), (238, 239, 352, 350), (237, 238, 350, 348), (236, 237, 348, 349), (207, 224, 225, 356), (353, 357, 358, 355), (353, 354, 360, 357), (16, 360, 354, 199), (355, 358, 362, 361), (225, 226, 361, 356), (356, 361, 362, 359), (8, 207, 356, 359), (226, 227, 355, 361), (227, 228, 353, 355), (228, 229, 354, 353), (199, 354, 229, 230), (107, 108, 349, 364), (348, 363, 364, 349), (348, 350, 365, 363), (9, 366, 351, 206), (350, 352, 367, 365), (351, 366, 367, 352), (199, 230, 231, 368), (108, 235, 236, 349), (108, 370, 234, 235), (233, 234, 370, 371), (231, 232, 369, 368), (232, 233, 371, 369), (108, 346, 347, 370), (248, 371, 370, 347), (248, 249, 371), (249, 250, 371), (250, 251, 371), (251, 369, 371), (251, 252, 369), (252, 253, 369), (253, 254, 368, 369), (199, 368, 254, 255), (198, 199, 255, 256), (197, 198, 256, 257), (196, 197, 257, 258), (195, 196, 258, 259), (194, 195, 259, 260), (193, 194, 260, 261), (192, 193, 261, 262), (191, 192, 262, 263), (190, 191, 263, 264), (189, 190, 264, 265), (188, 189, 265, 266), (187, 188, 266, 267), (186, 187, 267, 268), (185, 186, 268, 269), (184, 185, 269, 270), (183, 184, 270, 271), (182, 183, 271, 272), (181, 182, 272, 273), (180, 181, 273, 274), (179, 180, 274, 275), (178, 179, 275, 276), (177, 178, 276, 277), (176, 177, 277, 278), (175, 176, 278, 279), (174, 175, 279, 280), (173, 174, 280, 281), (172, 173, 281, 282), (171, 172, 282, 283), (170, 171, 283, 284), (169, 170, 284, 285), (168, 169, 285, 286), (167, 168, 286, 287), (166, 167, 287, 288), (165, 166, 288, 289), (164, 165, 289, 290), (163, 164, 290, 291), (124, 125, 329, 330), (125, 126, 328, 329), (126, 127, 327, 328), (127, 128, 326, 327), (128, 129, 325, 326), (129, 130, 324, 325), (130, 131, 323, 324), (131, 132, 322, 323), (132, 133, 321, 322), (133, 134, 320, 321), (134, 135, 319, 320), (135, 136, 318, 319), (136, 137, 317, 318), (137, 138, 316, 317), (138, 139, 315, 316), (139, 140, 314, 315), (140, 141, 313, 314), (141, 142, 312, 313), (142, 143, 311, 312), (143, 144, 310, 311), (144, 145, 309, 310), (145, 146, 308, 309), (146, 147, 307, 308), (147, 148, 306, 307), (148, 149, 305, 306), (149, 150, 304, 305), (151, 152, 302, 303), (150, 151, 303, 304), (152, 153, 301, 302), (153, 154, 300, 301), (154, 155, 299, 300), (155, 156, 298, 299), (156, 157, 297, 298), (157, 158, 296, 297), (158, 159, 295, 296), (159, 160, 294, 295), (160, 161, 293, 294), (161, 162, 292, 293), (162, 163, 291, 292), (233, 232, 387, 386), (232, 231, 388, 387), (234, 233, 386, 385), (235, 234, 385, 384), (236, 235, 384, 383), (231, 230, 389, 388), (230, 229, 390, 389), (229, 228, 391, 390), (228, 227, 392, 391), (227, 226, 393, 392), (226, 225, 394, 393), (225, 224, 395, 394), (237, 236, 383, 382), (238, 237, 382, 381), (239, 238, 381, 380), (240, 239, 380, 379), (241, 240, 379, 378), (224, 223, 396, 395), (223, 222, 397, 396), (222, 221, 398, 397), (221, 220, 399, 398), (244, 243, 376, 375), (243, 242, 377, 376), (242, 241, 378, 377), (245, 244, 375, 374), (246, 245, 374, 373), (220, 219, 400, 399), (219, 218, 401, 400), (218, 217, 402, 401), (247, 246, 373, 372), (216, 247, 372, 403), (217, 216, 403, 402), (292, 291, 460, 459), (293, 292, 459, 458), (294, 293, 458, 457), (295, 294, 457, 456), (296, 295, 456, 455), (297, 296, 455, 454), (298, 297, 454, 453), (299, 298, 453, 452), (300, 299, 452, 451), (301, 300, 451, 450), (302, 301, 450, 449), (304, 303, 448, 447), (303, 302, 449, 448), (305, 304, 447, 446), (306, 305, 446, 445), (307, 306, 445, 444), (308, 307, 444, 443), (309, 308, 443, 442), (310, 309, 442, 441), (311, 310, 441, 440), (312, 311, 440, 439), (313, 312, 439, 438), (314, 313, 438, 437), (315, 314, 437, 436), (316, 315, 436, 435), (317, 316, 435, 434), (318, 317, 434, 433), (319, 318, 433, 432), (320, 319, 432, 431), (321, 320, 431, 430), (322, 321, 430, 429), (323, 322, 429, 428), (324, 323, 428, 427), (325, 324, 427, 426), (326, 325, 426, 425), (327, 326, 425, 424), (328, 327, 424, 423), (329, 328, 423, 422), (330, 329, 422, 421), (291, 290, 461, 460), (290, 289, 462, 461), (289, 288, 463, 462), (288, 287, 464, 463), (287, 286, 465, 464), (286, 285, 466, 465), (285, 284, 467, 466), (284, 283, 468, 467), (283, 282, 469, 468), (282, 281, 470, 469), (281, 280, 471, 470), (280, 279, 472, 471), (279, 278, 473, 472), (278, 277, 474, 473), (277, 276, 475, 474), (276, 275, 476, 475), (275, 274, 477, 476), (274, 273, 478, 477), (273, 272, 479, 478), (272, 271, 480, 479), (271, 270, 481, 480), (270, 269, 482, 481), (269, 268, 483, 482), (268, 267, 484, 483), (267, 266, 485, 484), (266, 265, 486, 485), (265, 264, 487, 486), (264, 263, 488, 487), (263, 262, 489, 488), (262, 261, 490, 489), (261, 260, 491, 490), (260, 259, 492, 491), (259, 258, 493, 492), (258, 257, 494, 493), (257, 256, 495, 494), (256, 255, 496, 495), (255, 254, 497, 496), (254, 253, 498, 497), (253, 252, 499, 498), (252, 251, 500, 499), (251, 250, 501, 500), (250, 249, 502, 501), (249, 248, 503, 502), (248, 347, 404, 503), (347, 346, 405, 404), (331, 330, 421, 420), (332, 331, 420, 419), (333, 332, 419, 418), (334, 333, 418, 417), (335, 334, 417, 416), (336, 335, 416, 415), (337, 336, 415, 414), (338, 337, 414, 413), (339, 338, 413, 412), (340, 339, 412, 411), (341, 340, 411, 410), (342, 341, 410, 409), (343, 342, 409, 408), (344, 343, 408, 407), (345, 344, 407, 406), (346, 345, 406, 405)])
me_circle_003.use_remesh_preserve_volume = False
me_circle_003.use_remesh_preserve_attributes = False
me_circle_003.use_mirror_vertex_groups = False
me_circle_003.update()
me_circle_002 = bpy.data.meshes.new('Circle.002')
me_circle_002.from_pydata([(1.3, 1.3, 0.9995), (1.529, 1.021, 0.9995), (1.699, 0.7036, 0.9995), (1.803, 0.3587, 0.9995), (1.838, 1.388e-07, 0.9995), (1.803, -0.3587, 0.9995), (1.699, -0.7036, 0.9995), (1.529, -1.021, 0.9995), (1.3, -1.3, 0.9995), (1.021, -1.529, 0.9995), (0.7036, -1.699, 0.9995), (0.3587, -1.803, 0.9995), (-5.991e-07, -1.838, 0.9995), (-0.3587, -1.803, 0.9995), (-0.7036, -1.699, 0.9995), (-1.021, -1.529, 0.9995), (-1.3, -1.3, 0.9995), (-1.529, -1.021, 0.9995), (-1.699, -0.7036, 0.9995), (-1.803, -0.3587, 0.9995), (-1.838, 1.775e-06, 0.9995), (-1.803, 0.3587, 0.9995), (-1.699, 0.7036, 0.9995), (-1.529, 1.021, 0.9995), (-1.3, 1.3, 0.9995), (-1.021, 1.529, 0.9995), (-0.7036, 1.699, 0.9995), (-0.3587, 1.803, 0.9995), (2.951e-06, 1.838, 0.9995), (0.3587, 1.803, 0.9995), (0.7036, 1.699, 0.9995), (1.021, 1.529, 0.9995), (1.021, 1.529, 2.0), (0.7036, 1.699, 2.0), (0.3587, 1.803, 2.0), (2.951e-06, 1.838, 2.0), (-0.3587, 1.803, 2.0), (-0.7036, 1.699, 2.0), (-1.021, 1.529, 2.0), (-1.3, 1.3, 2.0), (-1.529, 1.021, 2.0), (-1.699, 0.7036, 2.0), (-1.803, 0.3587, 2.0), (-1.838, 1.775e-06, 2.0), (-1.803, -0.3587, 2.0), (-1.699, -0.7036, 2.0), (-1.529, -1.021, 2.0), (-1.3, -1.3, 2.0), (-1.021, -1.529, 2.0), (-0.7036, -1.699, 2.0), (-0.3587, -1.803, 2.0), (-5.991e-07, -1.838, 2.0), (0.3587, -1.803, 2.0), (0.7036, -1.699, 2.0), (1.021, -1.529, 2.0), (1.3, -1.3, 2.0), (1.529, -1.021, 2.0), (1.699, -0.7036, 2.0), (1.803, -0.3587, 2.0), (1.838, 1.388e-07, 2.0), (1.803, 0.3587, 2.0), (1.699, 0.7036, 2.0), (1.529, 1.021, 2.0), (1.3, 1.3, 2.0), (0.0004036, 8.029e-05, 2.5), (-0.000291, -0.000291, 2.5), (2.349, 3.516, 0.25), (1.618, 3.907, 0.25), (0.8249, 4.147, 0.25), (6.788e-06, 4.228, 0.25), (-0.8249, 4.147, 0.25), (-1.618, 3.907, 0.25), (-2.349, 3.516, 0.25), (-2.99, 2.99, 0.25), (-3.516, 2.349, 0.25), (-3.907, 1.618, 0.25), (-4.147, 0.8249, 0.25), (-4.228, 4.083e-06, 0.25), (-4.147, -0.8249, 0.25), (-3.907, -1.618, 0.25), (-3.516, -2.349, 0.25), (-2.99, -2.99, 0.25), (-2.349, -3.516, 0.25), (-1.618, -3.907, 0.25), (-0.8249, -4.147, 0.25), (-1.378e-06, -4.228, 0.25), (0.8249, -4.147, 0.25), (1.618, -3.907, 0.25), (2.349, -3.516, 0.25), (2.99, -2.99, 0.25), (3.516, -2.349, 0.25), (3.907, -1.618, 0.25), (4.147, -0.8249, 0.25), (4.228, 3.192e-07, 0.25), (4.147, 0.8249, 0.25), (3.907, 1.618, 0.25), (3.516, 2.349, 0.25), (2.99, 2.99, 0.25)], [], [(0, 31, 32, 63), (31, 30, 33, 32), (30, 29, 34, 33), (29, 28, 35, 34), (28, 27, 36, 35), (27, 26, 37, 36), (26, 25, 38, 37), (25, 24, 39, 38), (24, 23, 40, 39), (23, 22, 41, 40), (22, 21, 42, 41), (21, 20, 43, 42), (20, 19, 44, 43), (19, 18, 45, 44), (18, 17, 46, 45), (17, 16, 47, 46), (16, 15, 48, 47), (15, 14, 49, 48), (14, 13, 50, 49), (13, 12, 51, 50), (12, 11, 52, 51), (11, 10, 53, 52), (10, 9, 54, 53), (9, 8, 55, 54), (8, 7, 56, 55), (7, 6, 57, 56), (6, 5, 58, 57), (5, 4, 59, 58), (4, 3, 60, 59), (3, 2, 61, 60), (2, 1, 62, 61), (1, 0, 63, 62), (62, 63, 64), (61, 62, 64), (60, 61, 64), (59, 60, 64, 65), (58, 59, 65), (57, 58, 65), (56, 57, 65), (55, 56, 65), (54, 55, 65), (53, 54, 65), (52, 53, 65), (51, 52, 65), (50, 51, 65), (49, 50, 65), (48, 49, 65), (47, 48, 65), (46, 47, 65), (45, 46, 65), (44, 45, 65), (43, 44, 65), (42, 43, 65), (41, 42, 65), (40, 41, 65), (39, 40, 65), (38, 39, 65), (37, 38, 65), (36, 37, 65), (35, 36, 65), (34, 35, 65, 64), (33, 34, 64), (32, 33, 64), (63, 32, 64), (0, 1, 96, 97), (1, 2, 95, 96), (2, 3, 94, 95), (3, 4, 93, 94), (4, 5, 92, 93), (5, 6, 91, 92), (6, 7, 90, 91), (7, 8, 89, 90), (8, 9, 88, 89), (9, 10, 87, 88), (10, 11, 86, 87), (11, 12, 85, 86), (12, 13, 84, 85), (13, 14, 83, 84), (14, 15, 82, 83), (15, 16, 81, 82), (16, 17, 80, 81), (17, 18, 79, 80), (18, 19, 78, 79), (19, 20, 77, 78), (20, 21, 76, 77), (21, 22, 75, 76), (22, 23, 74, 75), (23, 24, 73, 74), (24, 25, 72, 73), (25, 26, 71, 72), (26, 27, 70, 71), (27, 28, 69, 70), (28, 29, 68, 69), (29, 30, 67, 68), (30, 31, 66, 67), (31, 0, 97, 66)])
me_circle_002.use_remesh_preserve_volume = False
me_circle_002.use_remesh_preserve_attributes = False
me_circle_002.use_mirror_vertex_groups = False
me_circle_002.update()
me_plane_003 = bpy.data.meshes.new('Plane.003')
me_plane_003.from_pydata([(11.0, 9.0, 0.0), (11.0, -9.0, 0.0), (-9.0, -9.0, 0.0), (-9.0, 9.0, 0.0), (-9.0, 10.0, 0.0), (11.0, 10.0, 0.0), (-10.0, 9.0, 0.0), (-10.0, -9.0, 0.0), (-9.98, 9.188, 0.0), (-9.922, 9.377, 0.0), (-9.829, 9.551, 0.0), (-9.704, 9.704, 0.0), (-9.551, 9.829, 0.0), (-9.377, 9.922, 0.0), (-9.188, 9.98, 0.0), (-9.187, -9.98, 0.0), (-9.377, -9.922, 0.0), (-9.551, -9.829, 0.0), (-9.704, -9.704, 0.0), (-9.829, -9.551, 0.0), (-9.922, -9.377, 0.0), (-9.98, -9.187, 0.0), (-9.0, -10.0, 0.0), (11.0, -10.0, 0.0), (12.0, -9.0, 0.0), (12.0, 9.0, 0.0), (11.98, 9.187, 0.0), (11.92, 9.377, 0.0), (11.83, 9.551, 0.0), (11.7, 9.704, 0.0), (11.55, 9.829, 0.0), (11.38, 9.922, 0.0), (11.19, 9.98, 0.0), (11.19, -9.98, 0.0), (11.38, -9.922, 0.0), (11.55, -9.829, 0.0), (11.7, -9.704, 0.0), (11.83, -9.551, 0.0), (11.92, -9.377, 0.0), (11.98, -9.187, 0.0), (12.29, -9.445, -0.25), (12.23, -9.639, -0.25), (12.13, -9.818, -0.25), (12.0, -9.975, -0.25), (11.85, -10.1, -0.25), (11.67, -10.2, -0.25), (11.47, -10.26, -0.25), (11.47, 10.26, -0.25), (11.67, 10.2, -0.25), (11.85, 10.1, -0.25), (12.0, 9.975, -0.25), (12.13, 9.818, -0.25), (12.23, 9.639, -0.25), (12.29, 9.445, -0.25), (12.31, 9.252, -0.25), (12.31, -9.252, -0.25), (11.28, -10.28, -0.25), (-9.28, -10.28, -0.25), (-10.29, -9.445, -0.25), (-10.23, -9.639, -0.25), (-10.13, -9.818, -0.25), (-10.0, -9.975, -0.25), (-9.846, -10.1, -0.25), (-9.667, -10.2, -0.25), (-9.473, -10.26, -0.25), (-9.473, 10.26, -0.25), (-9.667, 10.2, -0.25), (-9.846, 10.1, -0.25), (-10.0, 9.976, -0.25), (-10.13, 9.818, -0.25), (-10.23, 9.639, -0.25), (-10.29, 9.445, -0.25), (-10.31, -9.252, -0.25), (-10.31, 9.252, -0.25), (11.28, 10.28, -0.25), (-9.28, 10.28, -0.25), (-9.28, 10.28, -3.75), (11.28, 10.28, -3.75), (-10.31, 9.252, -3.75), (-10.31, -9.252, -3.75), (-10.29, 9.445, -3.75), (-10.23, 9.639, -3.75), (-10.13, 9.818, -3.75), (-10.0, 9.976, -3.75), (-9.846, 10.1, -3.75), (-9.667, 10.2, -3.75), (-9.473, 10.26, -3.75), (-9.473, -10.26, -3.75), (-9.667, -10.2, -3.75), (-9.846, -10.1, -3.75), (-10.0, -9.975, -3.75), (-10.13, -9.818, -3.75), (-10.23, -9.639, -3.75), (-10.29, -9.445, -3.75), (-9.28, -10.28, -3.75), (11.28, -10.28, -3.75), (12.31, -9.252, -3.75), (12.31, 9.252, -3.75), (12.29, 9.445, -3.75), (12.23, 9.639, -3.75), (12.13, 9.818, -3.75), (12.0, 9.975, -3.75), (11.85, 10.1, -3.75), (11.67, 10.2, -3.75), (11.47, 10.26, -3.75), (11.47, -10.26, -3.75), (11.67, -10.2, -3.75), (11.85, -10.1, -3.75), (12.0, -9.975, -3.75), (12.13, -9.818, -3.75), (12.23, -9.639, -3.75), (12.29, -9.445, -3.75), (12.0, -9.202, -3.75), (11.94, -9.392, -3.75), (11.85, -9.566, -3.75), (11.72, -9.72, -3.75), (11.57, -9.845, -3.75), (11.39, -9.938, -3.75), (11.2, -9.996, -3.75), (11.2, 9.996, -3.75), (11.39, 9.938, -3.75), (11.57, 9.845, -3.75), (11.72, 9.72, -3.75), (11.85, 9.566, -3.75), (11.94, 9.392, -3.75), (12.0, 9.202, -3.75), (12.02, 9.015, -3.75), (12.02, -9.015, -3.75), (11.02, -10.02, -3.75), (-9.016, -10.02, -3.75), (-9.998, -9.202, -3.75), (-9.94, -9.392, -3.75), (-9.847, -9.566, -3.75), (-9.721, -9.72, -3.75), (-9.568, -9.845, -3.75), (-9.393, -9.938, -3.75), (-9.204, -9.996, -3.75), (-9.204, 9.996, -3.75), (-9.394, 9.938, -3.75), (-9.568, 9.845, -3.75), (-9.721, 9.72, -3.75), (-9.847, 9.567, -3.75), (-9.94, 9.392, -3.75), (-9.998, 9.202, -3.75), (-10.02, -9.015, -3.75), (-10.02, 9.015, -3.75), (11.02, 10.02, -3.75), (-9.016, 10.02, -3.75), (-8.898, 9.898, -6.118), (10.9, 9.898, -6.118), (-9.887, 8.908, -6.118), (-9.887, -8.908, -6.118), (-9.867, 9.094, -6.118), (-9.811, 9.281, -6.118), (-9.718, 9.453, -6.118), (-9.594, 9.605, -6.118), (-9.443, 9.729, -6.118), (-9.271, 9.821, -6.118), (-9.083, 9.878, -6.118), (-9.083, -9.878, -6.118), (-9.27, -9.821, -6.118), (-9.443, -9.729, -6.118), (-9.594, -9.604, -6.118), (-9.718, -9.453, -6.118), (-9.811, -9.281, -6.118), (-9.867, -9.093, -6.118), (-8.898, -9.898, -6.118), (10.9, -9.898, -6.118), (11.89, -8.908, -6.118), (11.89, 8.908, -6.118), (11.87, 9.093, -6.118), (11.81, 9.281, -6.118), (11.72, 9.453, -6.118), (11.59, 9.604, -6.118), (11.44, 9.729, -6.118), (11.27, 9.821, -6.118), (11.08, 9.878, -6.118), (11.08, -9.878, -6.118), (11.27, -9.821, -6.118), (11.44, -9.729, -6.118), (11.59, -9.604, -6.118), (11.72, -9.453, -6.118), (11.81, -9.281, -6.118), (11.87, -9.093, -6.118), (11.7, -8.953, -6.4), (11.64, -9.137, -6.4), (11.55, -9.307, -6.4), (11.43, -9.456, -6.4), (11.28, -9.578, -6.4), (11.11, -9.669, -6.4), (10.93, -9.725, -6.4), (10.93, 9.725, -6.4), (11.11, 9.669, -6.4), (11.28, 9.578, -6.4), (11.43, 9.456, -6.4), (11.55, 9.307, -6.4), (11.64, 9.137, -6.4), (11.7, 8.953, -6.4), (11.72, 8.77, -6.4), (11.72, -8.77, -6.4), (10.74, -9.745, -6.4), (-8.745, -9.745, -6.4), (-9.7, -8.953, -6.4), (-9.644, -9.137, -6.4), (-9.553, -9.307, -6.4), (-9.431, -9.456, -6.4), (-9.282, -9.578, -6.4), (-9.112, -9.669, -6.4), (-8.928, -9.725, -6.4), (-8.928, 9.725, -6.4), (-9.112, 9.669, -6.4), (-9.282, 9.578, -6.4), (-9.431, 9.456, -6.4), (-9.553, 9.307, -6.4), (-9.644, 9.137, -6.4), (-9.7, 8.953, -6.4), (-9.719, -8.77, -6.4), (-9.719, 8.77, -6.4), (10.74, 9.745, -6.4), (-8.745, 9.745, -6.4)], [], [(0, 3, 2, 1), (3, 0, 5, 4), (2, 3, 6, 7), (3, 9, 8, 6), (3, 4, 14, 13), (3, 13, 12, 11), (10, 9, 3, 11), (1, 2, 22, 23), (2, 7, 21, 20), (2, 20, 19, 18), (2, 18, 17, 16), (2, 16, 15, 22), (0, 1, 24, 25), (0, 31, 32, 5), (0, 29, 30, 31), (0, 27, 28, 29), (0, 25, 26, 27), (1, 38, 39, 24), (1, 36, 37, 38), (1, 34, 35, 36), (1, 23, 33, 34), (34, 33, 46, 45), (33, 23, 56, 46), (36, 35, 44, 43), (35, 34, 45, 44), (38, 37, 42, 41), (37, 36, 43, 42), (24, 39, 40, 55), (39, 38, 41, 40), (27, 26, 53, 52), (26, 25, 54, 53), (29, 28, 51, 50), (28, 27, 52, 51), (31, 30, 49, 48), (30, 29, 50, 49), (5, 32, 47, 74), (32, 31, 48, 47), (25, 24, 55, 54), (22, 15, 64, 57), (15, 16, 63, 64), (16, 17, 62, 63), (17, 18, 61, 62), (18, 19, 60, 61), (19, 20, 59, 60), (20, 21, 58, 59), (21, 7, 72, 58), (23, 22, 57, 56), (10, 11, 68, 69), (9, 10, 69, 70), (11, 12, 67, 68), (12, 13, 66, 67), (13, 14, 65, 66), (14, 4, 75, 65), (6, 8, 71, 73), (8, 9, 70, 71), (7, 6, 73, 72), (4, 5, 74, 75), (75, 74, 77, 76), (72, 73, 78, 79), (71, 70, 81, 80), (73, 71, 80, 78), (65, 75, 76, 86), (66, 65, 86, 85), (67, 66, 85, 84), (68, 67, 84, 83), (70, 69, 82, 81), (69, 68, 83, 82), (56, 57, 94, 95), (58, 72, 79, 93), (59, 58, 93, 92), (60, 59, 92, 91), (61, 60, 91, 90), (62, 61, 90, 89), (63, 62, 89, 88), (64, 63, 88, 87), (57, 64, 87, 94), (54, 55, 96, 97), (47, 48, 103, 104), (74, 47, 104, 77), (49, 50, 101, 102), (48, 49, 102, 103), (51, 52, 99, 100), (50, 51, 100, 101), (53, 54, 97, 98), (52, 53, 98, 99), (40, 41, 110, 111), (55, 40, 111, 96), (42, 43, 108, 109), (41, 42, 109, 110), (44, 45, 106, 107), (43, 44, 107, 108), (46, 56, 95, 105), (45, 46, 105, 106), (106, 105, 118, 117), (105, 95, 128, 118), (108, 107, 116, 115), (107, 106, 117, 116), (110, 109, 114, 113), (109, 108, 115, 114), (96, 111, 112, 127), (111, 110, 113, 112), (99, 98, 125, 124), (98, 97, 126, 125), (101, 100, 123, 122), (100, 99, 124, 123), (103, 102, 121, 120), (102, 101, 122, 121), (77, 104, 119, 146), (104, 103, 120, 119), (97, 96, 127, 126), (94, 87, 136, 129), (87, 88, 135, 136), (88, 89, 134, 135), (89, 90, 133, 134), (90, 91, 132, 133), (91, 92, 131, 132), (92, 93, 130, 131), (93, 79, 144, 130), (95, 94, 129, 128), (82, 83, 140, 141), (81, 82, 141, 142), (83, 84, 139, 140), (84, 85, 138, 139), (85, 86, 137, 138), (86, 76, 147, 137), (78, 80, 143, 145), (80, 81, 142, 143), (79, 78, 145, 144), (76, 77, 146, 147), (147, 146, 149, 148), (144, 145, 150, 151), (143, 142, 153, 152), (145, 143, 152, 150), (137, 147, 148, 158), (138, 137, 158, 157), (139, 138, 157, 156), (140, 139, 156, 155), (142, 141, 154, 153), (141, 140, 155, 154), (128, 129, 166, 167), (130, 144, 151, 165), (131, 130, 165, 164), (132, 131, 164, 163), (133, 132, 163, 162), (134, 133, 162, 161), (135, 134, 161, 160), (136, 135, 160, 159), (129, 136, 159, 166), (126, 127, 168, 169), (119, 120, 175, 176), (146, 119, 176, 149), (121, 122, 173, 174), (120, 121, 174, 175), (123, 124, 171, 172), (122, 123, 172, 173), (125, 126, 169, 170), (124, 125, 170, 171), (112, 113, 182, 183), (127, 112, 183, 168), (114, 115, 180, 181), (113, 114, 181, 182), (116, 117, 178, 179), (115, 116, 179, 180), (118, 128, 167, 177), (117, 118, 177, 178), (178, 177, 190, 189), (177, 167, 200, 190), (180, 179, 188, 187), (179, 178, 189, 188), (182, 181, 186, 185), (181, 180, 187, 186), (168, 183, 184, 199), (183, 182, 185, 184), (171, 170, 197, 196), (170, 169, 198, 197), (173, 172, 195, 194), (172, 171, 196, 195), (175, 174, 193, 192), (174, 173, 194, 193), (149, 176, 191, 218), (176, 175, 192, 191), (169, 168, 199, 198), (166, 159, 208, 201), (159, 160, 207, 208), (160, 161, 206, 207), (161, 162, 205, 206), (162, 163, 204, 205), (163, 164, 203, 204), (164, 165, 202, 203), (165, 151, 216, 202), (167, 166, 201, 200), (154, 155, 212, 213), (153, 154, 213, 214), (155, 156, 211, 212), (156, 157, 210, 211), (157, 158, 209, 210), (158, 148, 219, 209), (150, 152, 215, 217), (152, 153, 214, 215), (151, 150, 217, 216), (148, 149, 218, 219)])
me_plane_003.use_remesh_preserve_volume = False
me_plane_003.use_remesh_preserve_attributes = False
me_plane_003.use_mirror_vertex_groups = False
me_plane_003.update()
me_circle_001 = bpy.data.meshes.new('Circle.001')
me_circle_001.from_pydata([(1.0, 1.0, 0.0), (1.366, -0.366, 0.0), (0.366, -1.366, 0.0), (-1.0, -1.0, 0.0), (-1.366, 0.366, 0.0), (-0.366, 1.366, 0.0), (-0.3159, 1.378, 0.0), (-1.352, 0.4156, 0.0), (-1.036, -0.9628, 0.0), (0.3159, -1.378, 0.0), (1.352, -0.4156, 0.0), (1.036, 0.9628, 0.0), (0.7277, 0.596, 12.0), (0.88, -0.3322, 12.0), (0.1523, -0.9282, 12.0), (-0.7277, -0.596, 12.0), (-0.88, 0.3322, 12.0), (-0.1523, 0.9282, 12.0), (-0.3435, 0.8757, 12.0), (-0.9301, 0.1404, 12.0), (-0.5866, -0.7353, 12.0), (0.3435, -0.8757, 12.0), (0.9301, -0.1404, 12.0), (0.5866, 0.7353, 12.0), (0.5018, 0.6289, 12.1), (0.7956, -0.1201, 12.1), (0.2938, -0.749, 12.1), (-0.5018, -0.6289, 12.1), (-0.7956, 0.1201, 12.1), (-0.2938, 0.749, 12.1), (-0.1303, 0.794, 12.1), (-0.7527, 0.2842, 12.1), (-0.6225, -0.5098, 12.1), (0.1303, -0.794, 12.1), (0.7527, -0.2842, 12.1), (0.6225, 0.5098, 12.1), (2.038e-05, -3.766e-05, 12.1)], [], [(5, 18, 17, 6), (4, 19, 16, 7), (5, 7, 16, 18), (3, 20, 15, 8), (4, 8, 15, 19), (2, 21, 14, 9), (1, 22, 13, 10), (0, 23, 12, 11), (1, 11, 12, 22), (2, 10, 13, 21), (3, 9, 14, 20), (0, 6, 17, 23), (23, 17, 30, 24), (20, 14, 33, 27), (21, 13, 34, 26), (22, 12, 35, 25), (12, 23, 24, 35), (13, 22, 25, 34), (14, 21, 26, 33), (19, 15, 32, 28), (15, 20, 27, 32), (18, 16, 31, 29), (16, 19, 28, 31), (17, 18, 29, 30), (30, 29, 36), (31, 28, 36), (29, 31, 36), (32, 27, 36), (28, 32, 36), (33, 26, 36), (34, 25, 36), (35, 24, 36), (25, 35, 36), (26, 34, 36), (27, 33, 36), (24, 30, 36)])
me_circle_001.use_remesh_preserve_volume = False
me_circle_001.use_remesh_preserve_attributes = False
me_circle_001.use_mirror_vertex_groups = False
me_circle_001.update()

# ---- objects
ob_plane_003 = bpy.data.objects.new('Plane.003', me_plane_008)
ob_plane_002 = bpy.data.objects.new('Plane.002', me_plane_007)
ob_plane_001 = bpy.data.objects.new('Plane.001', me_plane_006)
ob_mesh = bpy.data.objects.new('Mesh', me_mesh_002)
ob_circle_003 = bpy.data.objects.new('Circle.003', me_circle_004)
ob_circle_002 = bpy.data.objects.new('Circle.002', me_circle_003)
ob_circle_001 = bpy.data.objects.new('Circle.001', me_circle_002)
ob_plane = bpy.data.objects.new('Plane', me_plane_003)
ob_circle = bpy.data.objects.new('Circle', me_circle_001)
ob_camera = bpy.data.objects.new('Camera', cam_camera)

# ---- transforms, parenting, visibility, modifiers, constraints
ob_plane_003.location = (-0.5, 0.0, 2.25)
ob_plane_003.lock_rotations_4d = False
ob_plane_003.empty_display_type = 'ARROWS'
ob_plane_003.color = (0.0, 0.0, 0.0, 1.0)
ob_plane_003.lineart.crease_threshold = 0.0
_m = ob_plane_003.modifiers.new('Subdivision', 'SUBSURF')
_m.uv_smooth = 'NONE'
_m.quality = 1
_m.levels = 5
_m.render_levels = 1
ob_plane_002.location = (-0.5, 0.0, 2.25)
ob_plane_002.lock_rotations_4d = False
ob_plane_002.empty_display_type = 'ARROWS'
ob_plane_002.color = (0.0, 0.0, 0.0, 1.0)
ob_plane_002.lineart.crease_threshold = 0.0
_m = ob_plane_002.modifiers.new('Subdivision', 'SUBSURF')
_m.uv_smooth = 'NONE'
_m.quality = 1
_m.levels = 5
_m.render_levels = 1
ob_plane_001.location = (-0.5, 0.0, 2.0)
ob_plane_001.lock_rotations_4d = False
ob_plane_001.empty_display_type = 'ARROWS'
ob_plane_001.color = (0.0, 0.0, 0.0, 1.0)
ob_plane_001.lineart.crease_threshold = 0.0
_m = ob_plane_001.modifiers.new('Subdivision', 'SUBSURF')
_m.uv_smooth = 'NONE'
_m.quality = 1
_m.levels = 5
_m.render_levels = 1
ob_mesh.location = (0.0, 0.0, 0.0)
ob_mesh.lock_rotations_4d = False
ob_mesh.empty_display_type = 'ARROWS'
ob_mesh.color = (0.0, 0.0, 0.0, 1.0)
ob_mesh.lineart.crease_threshold = 0.0
ob_circle_003.location = (0.0, 0.0, 0.0)
ob_circle_003.lock_rotations_4d = False
ob_circle_003.empty_display_type = 'ARROWS'
ob_circle_003.color = (0.0, 0.0, 0.0, 1.0)
ob_circle_003.lineart.crease_threshold = 0.0
ob_circle_002.location = (0.0, 0.0, 0.0)
ob_circle_002.lock_rotations_4d = False
ob_circle_002.empty_display_type = 'ARROWS'
ob_circle_002.color = (0.0, 0.0, 0.0, 1.0)
ob_circle_002.lineart.crease_threshold = 0.0
ob_circle_001.location = (-0.5, 0.0, 0.0)
ob_circle_001.lock_rotations_4d = False
ob_circle_001.empty_display_type = 'ARROWS'
ob_circle_001.color = (0.0, 0.0, 0.0, 1.0)
ob_circle_001.lineart.crease_threshold = 0.0
ob_plane.location = (0.0, 0.0, 0.0)
ob_plane.scale = (0.8447, 0.8447, 0.8447)
ob_plane.lock_rotations_4d = False
ob_plane.empty_display_type = 'ARROWS'
ob_plane.color = (0.0, 0.0, 0.0, 1.0)
ob_plane.lineart.crease_threshold = 0.0
ob_circle.location = (-0.5, 0.0, 0.0)
ob_circle.lock_rotations_4d = False
ob_circle.empty_display_type = 'ARROWS'
ob_circle.color = (0.0, 0.0, 0.0, 1.0)
ob_circle.lineart.crease_threshold = 0.0
ob_camera.location = (12.0, -12.0, 7.472)
ob_camera.rotation_euler = (1.265, 0.0, 0.7854)
ob_camera.lock_rotations_4d = False
ob_camera.empty_display_type = 'ARROWS'
ob_camera.color = (0.0, 0.0, 0.0, 1.0)
ob_camera.display_type = 'WIRE'
ob_camera.lineart.crease_threshold = 0.0

# ---- collection membership
col_collection_1.objects.link(ob_plane_003)
col_collection_1.objects.link(ob_plane_002)
col_collection_1.objects.link(ob_plane_001)
col_collection_1.objects.link(ob_mesh)
col_collection_1.objects.link(ob_circle_003)
col_collection_1.objects.link(ob_circle_002)
col_collection_1.objects.link(ob_circle_001)
col_collection_1.objects.link(ob_plane)
col_collection_1.objects.link(ob_circle)
col_collection_1.objects.link(ob_camera)

# ---- scene / render settings (as saved in the file)
scene.camera = ob_camera
scene.frame_start = 1; scene.frame_end = 250; scene.frame_set(1)
scene.render.engine = 'BLENDER_EEVEE_NEXT'
scene.render.image_settings.color_mode = 'RGB'
scene.render.image_settings.quality = 95
scene.render.image_settings.compression = 95
scene.render.resolution_x = 640
scene.render.resolution_y = 480
scene.render.pixel_aspect_x = 100.0
scene.render.pixel_aspect_y = 100.0
scene.render.fps = 25
scene.render.dither_intensity = 0.0
scene.render.use_compositing = False
scene.render.use_sequencer = False
scene.render.use_file_extension = False
scene.render.bake_bias = 0.0
scene.render.use_stamp_time = False
scene.render.use_stamp_date = False
scene.render.use_stamp_frame = False
scene.render.use_stamp_camera = False
scene.render.use_stamp_scene = False
scene.render.use_stamp_filename = False
scene.render.use_stamp_render_time = False
scene.render.stamp_font_size = 0
scene.cycles.use_denoising = False
scene.cycles.samples = 10
scene.cycles.sampling_pattern = 'TABULATED_SOBOL'
scene.cycles.light_sampling_threshold = 0.0
scene.cycles.use_adaptive_sampling = False
scene.cycles.use_light_tree = False
scene.cycles.blur_glossy = 0.0
scene.cycles.volume_bounces = 1
scene.cycles.pixel_filter_type = 'GAUSSIAN'
scene.cycles.sample_clamp_indirect = 0.0
scene.view_settings.view_transform = 'Raw'
bpy.context.view_layer.update()
